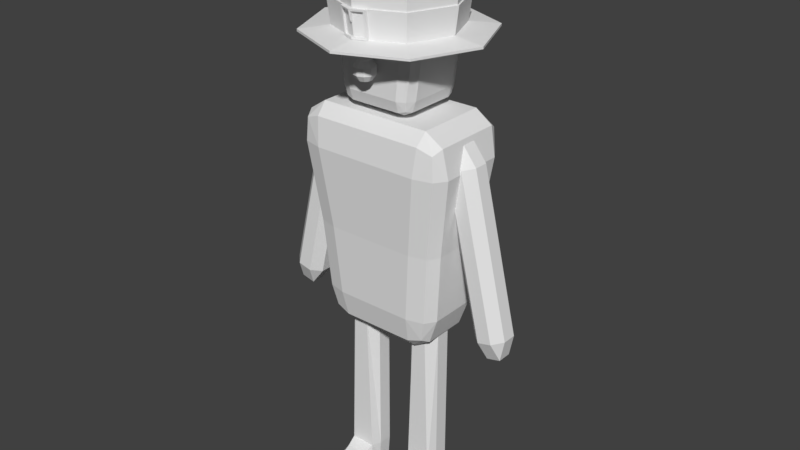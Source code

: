 # Source: Kobold.blend  (saved by Blender 2.79.0; exported with 4.5.12 LTS)
import bpy
from mathutils import Matrix  # noqa: F401  (used for matrix-valued properties, if any)

bpy.ops.wm.read_factory_settings(use_empty=True)
scene = bpy.context.scene
scene.name = 'Scene'

# ---- collections
col_collection_1 = bpy.data.collections.new('Collection 1'); scene.collection.children.link(col_collection_1)

# ---- materials (node trees are filled in below, after node groups)
mat_arms_material = bpy.data.materials.new('Arms_Material')
mat_arms_material.alpha_threshold = 0.0
mat_arms_material.use_transparent_shadow = False
mat_arms_material.roughness = 0.5
mat_body_material = bpy.data.materials.new('Body_Material')
mat_body_material.alpha_threshold = 0.0
mat_body_material.use_transparent_shadow = False
mat_body_material.roughness = 0.5
mat_hat_material = bpy.data.materials.new('Hat_Material')
mat_hat_material.alpha_threshold = 0.0
mat_hat_material.use_transparent_shadow = False
mat_hat_material.roughness = 0.5
mat_head_material = bpy.data.materials.new('Head_Material')
mat_head_material.alpha_threshold = 0.0
mat_head_material.use_transparent_shadow = False
mat_head_material.roughness = 0.5
mat_legs_material = bpy.data.materials.new('Legs_Material')
mat_legs_material.alpha_threshold = 0.0
mat_legs_material.use_transparent_shadow = False
mat_legs_material.roughness = 0.5

# ---- material node trees

# ---- world
world_world = bpy.data.worlds.new('World'); scene.world = world_world
world_world.color = (0.05088, 0.05088, 0.05088)
world_world.use_sun_shadow = False
world_world.sun_shadow_jitter_overblur = 0.0
world_world.cycles.sampling_method = 'MANUAL'

# ---- meshes
me_cube_007 = bpy.data.meshes.new('Cube.007')
me_cube_007.from_pydata([(-1.308, -0.07621, 0.1743), (-1.259, -0.1742, 0.2697), (-1.355, -0.07621, 0.2801), (-0.8591, -0.1742, 1.052), (-0.8103, -0.07621, 1.147), (-0.9545, -0.07621, 1.062), (-1.308, 0.07621, 0.1743), (-1.355, 0.07621, 0.2801), (-1.259, 0.1742, 0.2697), (-0.8103, 0.07621, 1.147), (-0.8591, 0.1742, 1.052), (-0.9545, 0.07621, 1.062), (-1.16, -0.07621, 0.1581), (-1.016, -0.07621, 0.243), (-1.111, -0.1742, 0.2534), (-0.662, -0.07621, 1.131), (-0.7108, -0.1742, 1.036), (-0.6154, -0.07621, 1.025), (-1.16, 0.07621, 0.1581), (-1.111, 0.1742, 0.2534), (-1.016, 0.07621, 0.243), (-0.662, 0.07621, 1.131), (-0.6154, 0.07621, 1.025), (-0.7108, 0.1742, 1.036), (-1.059, -0.1742, 0.6608), (-1.155, -0.07621, 0.6713), (-1.059, 0.1742, 0.6608), (-1.155, 0.07621, 0.6713), (-0.8156, 0.07621, 0.6341), (-0.9109, 0.1742, 0.6446), (-0.9109, -0.1742, 0.6446), (-0.8156, -0.07621, 0.6341), (-1.025, -0.1742, 0.7273), (-1.121, 0.07621, 0.7377), (-0.8769, 0.1742, 0.711), (-0.7816, -0.07621, 0.7006), (-1.121, -0.07621, 0.7377), (-1.025, 0.1742, 0.7273), (-0.7816, 0.07621, 0.7006), (-0.8769, -0.1742, 0.711), (-1.189, -0.07621, 0.6039), (-1.094, 0.1742, 0.5934), (-0.85, 0.07621, 0.5667), (-0.9454, -0.1742, 0.5772), (-1.094, -0.1742, 0.5934), (-1.189, 0.07621, 0.6039), (-0.9454, 0.1742, 0.5772), (-0.85, -0.07621, 0.5667), (1.308, -0.07621, 0.1743), (1.259, -0.1742, 0.2697), (1.355, -0.07621, 0.2801), (0.8591, -0.1742, 1.052), (0.8103, -0.07621, 1.147), (0.9545, -0.07621, 1.062), (1.308, 0.07621, 0.1743), (1.355, 0.07621, 0.2801), (1.259, 0.1742, 0.2697), (0.8103, 0.07621, 1.147), (0.8591, 0.1742, 1.052), (0.9545, 0.07621, 1.062), (1.16, -0.07621, 0.1581), (1.016, -0.07621, 0.243), (1.111, -0.1742, 0.2534), (0.662, -0.07621, 1.131), (0.7108, -0.1742, 1.036), (0.6154, -0.07621, 1.025), (1.16, 0.07621, 0.1581), (1.111, 0.1742, 0.2534), (1.016, 0.07621, 0.243), (0.662, 0.07621, 1.131), (0.6154, 0.07621, 1.025), (0.7108, 0.1742, 1.036), (1.059, -0.1742, 0.6608), (1.155, -0.07621, 0.6713), (1.059, 0.1742, 0.6608), (1.155, 0.07621, 0.6713), (0.8156, 0.07621, 0.6341), (0.9109, 0.1742, 0.6446), (0.9109, -0.1742, 0.6446), (0.8156, -0.07621, 0.6341), (1.025, -0.1742, 0.7273), (1.121, 0.07621, 0.7377), (0.8769, 0.1742, 0.711), (0.7816, -0.07621, 0.7006), (1.121, -0.07621, 0.7377), (1.025, 0.1742, 0.7273), (0.7816, 0.07621, 0.7006), (0.8769, -0.1742, 0.711), (1.189, -0.07621, 0.6039), (1.094, 0.1742, 0.5934), (0.85, 0.07621, 0.5667), (0.9454, -0.1742, 0.5772), (1.094, -0.1742, 0.5934), (1.189, 0.07621, 0.6039), (0.9454, 0.1742, 0.5772), (0.85, -0.07621, 0.5667)], [], [(39, 16, 3, 32), (38, 22, 17, 35), (21, 9, 4, 15), (36, 5, 11, 33), (37, 10, 23, 34), (0, 1, 2), (3, 4, 5), (6, 7, 8), (9, 10, 11), (12, 13, 14), (15, 16, 17), (18, 19, 20), (21, 22, 23), (6, 0, 2, 7), (32, 3, 5, 36), (4, 9, 11, 5), (41, 8, 7, 45), (18, 6, 8, 19), (9, 21, 23, 10), (42, 20, 19, 46), (12, 18, 20, 13), (21, 15, 17, 22), (43, 14, 13, 47), (0, 12, 14, 1), (15, 4, 3, 16), (6, 18, 12, 0), (39, 30, 31, 35), (38, 28, 29, 34), (37, 26, 27, 33), (44, 24, 25, 40), (41, 26, 29, 46), (40, 25, 27, 45), (42, 28, 31, 47), (43, 30, 24, 44), (10, 37, 33, 11), (22, 38, 34, 23), (16, 39, 35, 17), (24, 32, 36, 25), (26, 37, 34, 29), (25, 36, 33, 27), (28, 38, 35, 31), (30, 39, 32, 24), (14, 43, 44, 1), (20, 42, 47, 13), (2, 40, 45, 7), (8, 41, 46, 19), (1, 44, 40, 2), (30, 43, 47, 31), (28, 42, 46, 29), (26, 41, 45, 27), (87, 80, 51, 64), (86, 83, 65, 70), (69, 63, 52, 57), (84, 81, 59, 53), (85, 82, 71, 58), (48, 50, 49), (51, 53, 52), (54, 56, 55), (57, 59, 58), (60, 62, 61), (63, 65, 64), (66, 68, 67), (69, 71, 70), (54, 55, 50, 48), (80, 84, 53, 51), (52, 53, 59, 57), (89, 93, 55, 56), (66, 67, 56, 54), (57, 58, 71, 69), (90, 94, 67, 68), (60, 61, 68, 66), (69, 70, 65, 63), (91, 95, 61, 62), (48, 49, 62, 60), (63, 64, 51, 52), (54, 48, 60, 66), (87, 83, 79, 78), (86, 82, 77, 76), (85, 81, 75, 74), (92, 88, 73, 72), (89, 94, 77, 74), (88, 93, 75, 73), (90, 95, 79, 76), (91, 92, 72, 78), (58, 59, 81, 85), (70, 71, 82, 86), (64, 65, 83, 87), (72, 73, 84, 80), (74, 77, 82, 85), (73, 75, 81, 84), (76, 79, 83, 86), (78, 72, 80, 87), (62, 49, 92, 91), (68, 61, 95, 90), (50, 55, 93, 88), (56, 67, 94, 89), (49, 50, 88, 92), (78, 79, 95, 91), (76, 77, 94, 90), (74, 75, 93, 89)])
_uv = me_cube_007.uv_layers.new(name='UVMap')
_uv.uv.foreach_set('vector', [0.7856, 0.3438, 0.7856, 0.07806, 0.8571, 0.1168, 0.8571, 0.3825, 0.5859, 0.2649, 0.5859, 0.0, 0.664, 0.0, 0.664, 0.2649, 0.4121, 0.8175, 0.4722, 0.8175, 0.4722, 0.9286, 0.4121, 0.9286, 0.4854, 0.3733, 0.4854, 0.6382, 0.4073, 0.6382, 0.4073, 0.3733, 0.7142, 0.3825, 0.7142, 0.1168, 0.7856, 0.07806, 0.7856, 0.3438, 0.5324, 0.8175, 0.5487, 0.7461, 0.5873, 0.8175, 0.5356, 0.6683, 0.4854, 0.7461, 0.4854, 0.6382, 0.5324, 0.9286, 0.5873, 0.9286, 0.5487, 1.0, 0.4073, 0.7461, 0.3571, 0.6683, 0.4073, 0.6382, 0.664, 0.7461, 0.664, 0.6382, 0.7142, 0.6683, 0.4121, 0.9286, 0.3958, 1.0, 0.3571, 0.9286, 0.5859, 0.7461, 0.5356, 0.6683, 0.5859, 0.6382, 0.4121, 0.8175, 0.3571, 0.8175, 0.3958, 0.7461, 0.5324, 0.9286, 0.5324, 0.8175, 0.5873, 0.8175, 0.5873, 0.9286, 0.5356, 0.4034, 0.5356, 0.6683, 0.4854, 0.6382, 0.4854, 0.3733, 0.4854, 0.7461, 0.4073, 0.7461, 0.4073, 0.6382, 0.4854, 0.6382, 0.3571, 0.2942, 0.3571, 0.03012, 0.4073, 0.0, 0.4073, 0.2641, 0.7856, 0.7964, 0.7142, 0.8351, 0.7142, 0.7571, 0.7856, 0.7184, 0.7142, 0.03869, 0.7856, 0.0, 0.7856, 0.07806, 0.7142, 0.1168, 0.5859, 0.3741, 0.5859, 0.6382, 0.5356, 0.6683, 0.5356, 0.4042, 0.664, 0.7461, 0.5859, 0.7461, 0.5859, 0.6382, 0.664, 0.6382, 0.4121, 0.8175, 0.4121, 0.9286, 0.3571, 0.9286, 0.3571, 0.8175, 0.7142, 0.4042, 0.7142, 0.6683, 0.664, 0.6382, 0.664, 0.3741, 0.8571, 0.8351, 0.7856, 0.7964, 0.7856, 0.7184, 0.8571, 0.7571, 0.7856, 0.0, 0.8571, 0.03869, 0.8571, 0.1168, 0.7856, 0.07806, 0.5324, 0.9286, 0.4722, 0.9286, 0.4722, 0.8175, 0.5324, 0.8175, 0.7142, 0.295, 0.7142, 0.3492, 0.664, 0.3191, 0.664, 0.2649, 0.5859, 0.2649, 0.5859, 0.3191, 0.5356, 0.3492, 0.5356, 0.295, 0.3571, 0.4034, 0.3571, 0.3492, 0.4073, 0.3191, 0.4073, 0.3733, 0.5356, 0.2942, 0.5356, 0.3492, 0.4854, 0.3191, 0.4854, 0.2641, 0.7142, 0.4921, 0.7142, 0.4369, 0.7856, 0.3982, 0.7856, 0.4534, 0.4854, 0.2641, 0.4854, 0.3191, 0.4073, 0.3191, 0.4073, 0.2641, 0.5859, 0.3741, 0.5859, 0.3191, 0.664, 0.3191, 0.664, 0.3741, 0.7856, 0.4534, 0.7856, 0.3982, 0.8571, 0.4369, 0.8571, 0.4921, 0.3571, 0.6683, 0.3571, 0.4034, 0.4073, 0.3733, 0.4073, 0.6382, 0.5859, 0.0, 0.5859, 0.2649, 0.5356, 0.295, 0.5356, 0.03012, 0.7142, 0.03012, 0.7142, 0.295, 0.664, 0.2649, 0.664, 0.0, 0.5356, 0.3492, 0.5356, 0.4034, 0.4854, 0.3733, 0.4854, 0.3191, 0.7142, 0.4369, 0.7142, 0.3825, 0.7856, 0.3438, 0.7856, 0.3982, 0.4854, 0.3191, 0.4854, 0.3733, 0.4073, 0.3733, 0.4073, 0.3191, 0.5859, 0.3191, 0.5859, 0.2649, 0.664, 0.2649, 0.664, 0.3191, 0.7856, 0.3982, 0.7856, 0.3438, 0.8571, 0.3825, 0.8571, 0.4369, 0.7856, 0.7184, 0.7856, 0.4534, 0.8571, 0.4921, 0.8571, 0.7571, 0.5859, 0.6382, 0.5859, 0.3741, 0.664, 0.3741, 0.664, 0.6382, 0.4854, 0.0, 0.4854, 0.2641, 0.4073, 0.2641, 0.4073, 0.0, 0.7142, 0.7571, 0.7142, 0.4921, 0.7856, 0.4534, 0.7856, 0.7184, 0.5356, 0.03012, 0.5356, 0.2942, 0.4854, 0.2641, 0.4854, 0.0, 0.7142, 0.3492, 0.7142, 0.4042, 0.664, 0.3741, 0.664, 0.3191, 0.5859, 0.3191, 0.5859, 0.3741, 0.5356, 0.4042, 0.5356, 0.3492, 0.3571, 0.3492, 0.3571, 0.2942, 0.4073, 0.2641, 0.4073, 0.3191, 0.9285, 0.4913, 1.0, 0.4526, 1.0, 0.7184, 0.9285, 0.7571, 0.2288, 0.5425, 0.3069, 0.5425, 0.3069, 0.7945, 0.2288, 0.7945, 0.1283, 0.7945, 0.05022, 0.7945, 0.05022, 0.7255, 0.1283, 0.7255, 0.05022, 0.3551, 0.1283, 0.3551, 0.1283, 0.6071, 0.05022, 0.6071, 0.8571, 0.4526, 0.9285, 0.4913, 0.9285, 0.7571, 0.8571, 0.7184, 0.5873, 0.9286, 0.646, 0.9286, 0.6157, 1.0, 6.872e-08, 0.6515, 0.05022, 0.6071, 0.05022, 0.7255, 0.5873, 0.8175, 0.6157, 0.7461, 0.646, 0.8175, 0.1283, 0.7255, 0.1283, 0.6071, 0.1785, 0.6515, 0.3069, 0.06897, 0.3571, 0.143, 0.3069, 0.1873, 0.7047, 0.8175, 0.646, 0.8175, 0.6763, 0.7461, 0.2288, 0.06897, 0.2288, 0.1873, 0.1785, 0.143, 0.7047, 0.9286, 0.6763, 1.0, 0.646, 0.9286, 0.5873, 0.8175, 0.646, 0.8175, 0.646, 0.9286, 0.5873, 0.9286, 3.818e-08, 0.3995, 0.05022, 0.3551, 0.05022, 0.6071, 6.872e-08, 0.6515, 0.05022, 0.7255, 0.05022, 0.6071, 0.1283, 0.6071, 0.1283, 0.7255, 0.1785, 0.2956, 0.1283, 0.2513, 0.1283, 0.0, 0.1785, 0.04435, 0.9285, 0.03869, 0.9285, 0.1168, 0.8571, 0.07806, 0.8571, 0.0, 0.8571, 0.7964, 0.8571, 0.7184, 0.9285, 0.7571, 0.9285, 0.8351, 0.2288, 0.4386, 0.1785, 0.3942, 0.1785, 0.143, 0.2288, 0.1873, 0.3069, 0.06897, 0.3069, 0.1873, 0.2288, 0.1873, 0.2288, 0.06897, 0.7047, 0.9286, 0.646, 0.9286, 0.646, 0.8175, 0.7047, 0.8175, 0.3571, 0.3942, 0.3069, 0.4386, 0.3069, 0.1873, 0.3571, 0.143, 1.0, 0.0, 1.0, 0.07806, 0.9285, 0.1168, 0.9285, 0.03869, 0.9285, 0.8351, 0.9285, 0.7571, 1.0, 0.7184, 1.0, 0.7964, 0.2288, 0.0, 0.3069, 0.0, 0.3069, 0.06897, 0.2288, 0.06897, 0.3571, 0.4981, 0.3069, 0.5425, 0.3069, 0.4909, 0.3571, 0.4466, 0.2288, 0.5425, 0.1785, 0.4981, 0.1785, 0.4466, 0.2288, 0.4909, 0.1785, 0.3995, 0.1283, 0.3551, 0.1283, 0.3036, 0.1785, 0.3479, 2.291e-08, 0.2956, 0.05022, 0.2513, 0.05022, 0.3036, 3.818e-08, 0.3479, 0.8571, 0.3431, 0.9285, 0.3817, 0.9285, 0.4369, 0.8571, 0.3982, 0.05022, 0.2513, 0.1283, 0.2513, 0.1283, 0.3036, 0.05022, 0.3036, 0.2288, 0.4386, 0.3069, 0.4386, 0.3069, 0.4909, 0.2288, 0.4909, 0.9285, 0.3817, 1.0, 0.3431, 1.0, 0.3982, 0.9285, 0.4369, 0.1785, 0.6515, 0.1283, 0.6071, 0.1283, 0.3551, 0.1785, 0.3995, 0.2288, 0.7945, 0.1785, 0.7501, 0.1785, 0.4981, 0.2288, 0.5425, 0.3571, 0.7501, 0.3069, 0.7945, 0.3069, 0.5425, 0.3571, 0.4981, 3.818e-08, 0.3479, 0.05022, 0.3036, 0.05022, 0.3551, 3.818e-08, 0.3995, 0.8571, 0.3982, 0.9285, 0.4369, 0.9285, 0.4913, 0.8571, 0.4526, 0.05022, 0.3036, 0.1283, 0.3036, 0.1283, 0.3551, 0.05022, 0.3551, 0.2288, 0.4909, 0.3069, 0.4909, 0.3069, 0.5425, 0.2288, 0.5425, 0.9285, 0.4369, 1.0, 0.3982, 1.0, 0.4526, 0.9285, 0.4913, 0.9285, 0.1168, 1.0, 0.07806, 1.0, 0.3431, 0.9285, 0.3817, 0.2288, 0.1873, 0.3069, 0.1873, 0.3069, 0.4386, 0.2288, 0.4386, 0.05022, 0.0, 0.1283, 0.0, 0.1283, 0.2513, 0.05022, 0.2513, 0.8571, 0.07806, 0.9285, 0.1168, 0.9285, 0.3817, 0.8571, 0.3431, 0.0, 0.04435, 0.05022, 0.0, 0.05022, 0.2513, 2.291e-08, 0.2956, 0.3571, 0.4466, 0.3069, 0.4909, 0.3069, 0.4386, 0.3571, 0.3942, 0.2288, 0.4909, 0.1785, 0.4466, 0.1785, 0.3942, 0.2288, 0.4386, 0.1785, 0.3479, 0.1283, 0.3036, 0.1283, 0.2513, 0.1785, 0.2956])
me_cube_007.materials.append(mat_arms_material)
me_cube_007.use_remesh_preserve_volume = False
me_cube_007.use_remesh_preserve_attributes = False
me_cube_007.use_mirror_vertex_groups = False
me_cube_007.update()
me_cube_006 = bpy.data.meshes.new('Cube.006')
me_cube_006.from_pydata([(-0.3742, -0.4245, 1.354), (-0.4029, -0.7549, 1.645), (-0.6577, -0.4593, 1.646), (-0.3822, -0.6433, 1.44), (-0.5328, -0.6091, 1.477), (-0.5827, -0.6679, 1.645), (-0.5624, -0.4342, 1.44), (-0.5557, -0.9573, 2.813), (-0.5904, -0.6828, 3.126), (-0.8294, -0.6405, 2.813), (-0.5798, -0.8939, 3.034), (-0.7331, -0.8469, 2.994), (-0.7734, -0.6699, 3.034), (-0.7488, -0.864, 2.813), (-0.3742, 0.4245, 1.354), (-0.6577, 0.4593, 1.646), (-0.4029, 0.7549, 1.645), (-0.5624, 0.4342, 1.44), (-0.5328, 0.6091, 1.477), (-0.5827, 0.6679, 1.645), (-0.3822, 0.6433, 1.44), (-0.5904, 0.6828, 3.126), (-0.5557, 0.9573, 2.813), (-0.8294, 0.6405, 2.813), (-0.5798, 0.8939, 3.034), (-0.7331, 0.8469, 2.994), (-0.7488, 0.864, 2.813), (-0.7734, 0.6699, 3.034), (0.3744, -0.4245, 1.354), (0.658, -0.4593, 1.646), (0.4031, -0.7549, 1.645), (0.5626, -0.4342, 1.44), (0.533, -0.6091, 1.477), (0.5829, -0.6679, 1.645), (0.3825, -0.6433, 1.44), (0.5906, -0.6828, 3.126), (0.5559, -0.9573, 2.813), (0.8296, -0.6405, 2.813), (0.58, -0.8939, 3.034), (0.7333, -0.8469, 2.994), (0.749, -0.864, 2.813), (0.7736, -0.6699, 3.034), (0.3744, 0.4245, 1.354), (0.4031, 0.7549, 1.645), (0.658, 0.4593, 1.646), (0.3825, 0.6433, 1.44), (0.533, 0.6091, 1.477), (0.5829, 0.6679, 1.645), (0.5626, 0.4342, 1.44), (0.5906, 0.6828, 3.126), (0.8296, 0.6405, 2.813), (0.5559, 0.9573, 2.813), (0.7736, 0.6699, 3.034), (0.7333, 0.8469, 2.994), (0.749, 0.864, 2.813), (0.58, 0.8939, 3.034), (-0.1536, -0.1581, 3.126), (-0.1536, 0.1581, 3.126), (0.1622, -0.1581, 3.126), (0.1622, 0.1581, 3.126), (-0.3742, 2.777e-08, 1.354), (-0.5624, 2.777e-08, 1.44), (-0.6577, 3.976e-11, 1.646), (-0.5904, -1.405e-09, 3.126), (-0.7734, -1.405e-09, 3.034), (-0.8294, -1.405e-09, 2.813), (0.3744, -2.77e-08, 1.354), (0.5626, -2.77e-08, 1.44), (0.658, 3.976e-11, 1.646), (0.5906, -1.405e-09, 3.126), (0.7736, -1.405e-09, 3.034), (0.8296, -1.405e-09, 2.813), (-0.2155, -1.405e-09, 3.126), (0.2268, -1.405e-09, 3.126), (0.0001021, 0.4245, 1.354), (0.0001021, 0.6433, 1.44), (0.0001021, 0.7549, 1.645), (0.0001021, 0.6828, 3.126), (0.0001021, 0.8939, 3.034), (0.0001021, 0.9573, 2.813), (0.0001021, -0.4245, 1.354), (0.0001021, -0.6433, 1.44), (0.0001021, -0.7549, 1.645), (0.0001021, -0.6828, 3.126), (0.0001021, -0.8939, 3.034), (0.0001021, -0.9573, 2.813), (0.0001021, 0.2841, 3.126), (0.0001021, -0.2841, 3.126), (0.0001021, 3.976e-11, 1.354), (-0.1536, -0.1581, 3.176), (-0.1536, 0.1581, 3.176), (0.1622, -0.1581, 3.176), (0.1622, 0.1581, 3.176), (-0.2155, -1.405e-09, 3.176), (0.2268, -1.405e-09, 3.176), (0.0001021, 0.2841, 3.176), (0.0001021, -0.2841, 3.176), (0.003585, -1.405e-09, 3.176), (-0.46, -0.8229, 2.189), (-0.6398, -0.736, 2.189), (-0.7148, -0.5277, 2.189), (-0.46, 0.8229, 2.189), (-0.6398, 0.736, 2.189), (-0.7148, 0.5277, 2.189), (0.715, 0.5277, 2.189), (0.64, 0.736, 2.189), (0.4602, 0.8229, 2.189), (0.4602, -0.8229, 2.189), (0.64, -0.736, 2.189), (0.715, -0.5277, 2.189), (-0.7148, -6.139e-10, 2.189), (0.715, -6.139e-10, 2.189), (0.0001021, 0.8229, 2.189), (0.0001021, -0.8229, 2.189)], [], [(113, 85, 7, 98), (111, 71, 37, 109), (63, 8, 56, 72), (110, 65, 23, 103), (112, 79, 51, 106), (0, 3, 4, 6), (1, 5, 4, 3), (2, 6, 4, 5), (7, 10, 11, 13), (8, 12, 11, 10), (9, 13, 11, 12), (14, 17, 18, 20), (15, 19, 18, 17), (16, 20, 18, 19), (21, 24, 25, 27), (22, 26, 25, 24), (23, 27, 25, 26), (28, 31, 32, 34), (29, 33, 32, 31), (30, 34, 32, 33), (35, 38, 39, 41), (36, 40, 39, 38), (37, 41, 39, 40), (42, 45, 46, 48), (43, 47, 46, 45), (44, 48, 46, 47), (49, 52, 53, 55), (50, 54, 53, 52), (51, 55, 53, 54), (60, 0, 6, 61), (61, 6, 2, 62), (98, 7, 13, 99), (99, 13, 9, 100), (63, 21, 27, 64), (64, 27, 23, 65), (101, 16, 19, 102), (102, 19, 15, 103), (74, 14, 20, 75), (75, 20, 16, 76), (77, 49, 55, 78), (78, 55, 51, 79), (104, 44, 47, 105), (105, 47, 43, 106), (66, 42, 48, 67), (67, 48, 44, 68), (69, 35, 41, 70), (70, 41, 37, 71), (107, 30, 33, 108), (108, 33, 29, 109), (80, 28, 34, 81), (81, 34, 30, 82), (83, 8, 10, 84), (84, 10, 7, 85), (88, 66, 28, 80), (77, 21, 57, 86), (69, 49, 59, 73), (83, 35, 58, 87), (35, 69, 73, 58), (74, 42, 66, 88), (52, 70, 71, 50), (49, 69, 70, 52), (31, 67, 68, 29), (28, 66, 67, 31), (12, 64, 65, 9), (8, 63, 64, 12), (17, 61, 62, 15), (14, 60, 61, 17), (100, 9, 65, 110), (21, 63, 72, 57), (104, 50, 71, 111), (14, 74, 88, 60), (8, 83, 87, 56), (49, 77, 86, 59), (60, 88, 80, 0), (38, 84, 85, 36), (35, 83, 84, 38), (3, 81, 82, 1), (0, 80, 81, 3), (24, 78, 79, 22), (21, 77, 78, 24), (45, 75, 76, 43), (42, 74, 75, 45), (101, 22, 79, 112), (107, 36, 85, 113), (57, 72, 93, 90), (72, 56, 89, 93), (86, 57, 90, 95), (56, 87, 96, 89), (59, 86, 95, 92), (73, 59, 92, 94), (87, 58, 91, 96), (58, 73, 94, 91), (91, 94, 97), (90, 93, 97), (96, 91, 97), (94, 92, 97), (89, 96, 97), (92, 95, 97), (95, 90, 97), (93, 89, 97), (30, 107, 113, 82), (16, 101, 112, 76), (44, 104, 111, 68), (2, 100, 110, 62), (40, 108, 109, 37), (36, 107, 108, 40), (54, 105, 106, 51), (50, 104, 105, 54), (26, 102, 103, 23), (22, 101, 102, 26), (5, 99, 100, 2), (1, 98, 99, 5), (76, 112, 106, 43), (62, 110, 103, 15), (68, 111, 109, 29), (82, 113, 98, 1)])
_uv = me_cube_006.uv_layers.new(name='UVMap')
_uv.uv.foreach_set('vector', [0.7507, 0.3978, 0.7521, 0.5842, 0.6208, 0.5852, 0.642, 0.3986, 0.1418, 0.1823, 0.04809, 0.1823, 0.04809, 0.06499, 0.1418, 0.08566, 0.2817, 0.1878, 0.2817, 0.06272, 0.3464, 0.1588, 0.3372, 0.1878, 0.1277, 0.4989, 0.22, 0.4989, 0.22, 0.6163, 0.1277, 0.5956, 0.3804, 0.5163, 0.3804, 0.3995, 0.4626, 0.3995, 0.4484, 0.5163, 0.413, 0.8964, 0.4118, 0.9365, 0.3895, 0.9302, 0.3851, 0.8982, 0.6428, 0.2359, 0.6001, 0.2318, 0.612, 0.1801, 0.6478, 0.1708, 0.04717, 0.4148, 0.01666, 0.4194, 0.02222, 0.3873, 0.04712, 0.3766, 0.6065, 0.5849, 0.6008, 0.646, 0.5643, 0.632, 0.5606, 0.5803, 0.2817, 0.06272, 0.2546, 0.06508, 0.2606, 0.03265, 0.2833, 0.02404, 0.22, 0.3816, 0.22, 0.3406, 0.2467, 0.3438, 0.2527, 0.3762, 0.413, 0.7408, 0.3851, 0.7391, 0.3895, 0.707, 0.4118, 0.7008, 0.04717, 0.5831, 0.04712, 0.6213, 0.02222, 0.6105, 0.01666, 0.5785, 0.3207, 0.6166, 0.3238, 0.6572, 0.3015, 0.6514, 0.2941, 0.6192, 0.2817, 0.3129, 0.2833, 0.3516, 0.2606, 0.343, 0.2546, 0.3105, 0.2981, 0.3995, 0.2696, 0.4023, 0.2719, 0.3702, 0.2946, 0.3614, 0.22, 0.6163, 0.2527, 0.6216, 0.2467, 0.6541, 0.22, 0.6572, 0.5237, 0.8964, 0.5516, 0.8982, 0.5472, 0.9302, 0.5249, 0.9365, 0.2227, 0.09819, 0.2241, 0.05998, 0.2497, 0.07075, 0.2546, 0.1028, 0.8611, 0.2349, 0.8562, 0.1703, 0.8917, 0.1796, 0.9035, 0.2308, 0.4565, 0.06272, 0.4549, 0.02404, 0.4776, 0.03265, 0.4835, 0.06508, 0.8971, 0.5809, 0.9426, 0.5764, 0.9389, 0.6276, 0.9028, 0.6416, 0.04809, 0.06499, 0.01666, 0.05961, 0.02336, 0.02718, 0.04957, 0.02404, 0.5237, 0.7408, 0.5249, 0.7008, 0.5472, 0.707, 0.5516, 0.7391, 0.44, 0.6166, 0.4666, 0.6192, 0.4592, 0.6514, 0.4369, 0.6572, 0.2227, 0.2665, 0.2546, 0.2619, 0.2497, 0.2939, 0.2241, 0.3047, 0.4565, 0.3129, 0.4835, 0.3105, 0.4776, 0.343, 0.4549, 0.3516, 0.04809, 0.2997, 0.04957, 0.3406, 0.02336, 0.3375, 0.01666, 0.3051, 0.4626, 0.3995, 0.4662, 0.3614, 0.4889, 0.3702, 0.4912, 0.4023, 0.413, 0.8186, 0.413, 0.8964, 0.3851, 0.8982, 0.3851, 0.8186, 0.01666, 0.4989, 0.01666, 0.4194, 0.04717, 0.4148, 0.04717, 0.4989, 0.6293, 0.3972, 0.6065, 0.5849, 0.5606, 0.5803, 0.5865, 0.393, 0.1276, 0.3641, 0.22, 0.3406, 0.22, 0.3816, 0.1277, 0.4022, 0.2817, 0.1878, 0.2817, 0.3129, 0.2546, 0.3105, 0.2546, 0.1878, 0.2527, 0.4989, 0.2527, 0.6216, 0.22, 0.6163, 0.22, 0.4989, 0.3123, 0.5163, 0.3207, 0.6166, 0.2941, 0.6192, 0.2857, 0.5189, 0.1276, 0.6338, 0.04712, 0.6213, 0.04717, 0.5831, 0.1277, 0.5956, 0.4683, 0.7408, 0.413, 0.7408, 0.4118, 0.7008, 0.4683, 0.7008, 0.3804, 0.6572, 0.3238, 0.6572, 0.3207, 0.6166, 0.3804, 0.6166, 0.3691, 0.3129, 0.4565, 0.3129, 0.4549, 0.3516, 0.3691, 0.3516, 0.3804, 0.3614, 0.4662, 0.3614, 0.4626, 0.3995, 0.3804, 0.3995, 0.1418, 0.279, 0.2227, 0.2665, 0.2241, 0.3047, 0.1432, 0.3172, 0.4751, 0.5189, 0.4666, 0.6192, 0.44, 0.6166, 0.4484, 0.5163, 0.5237, 0.8186, 0.5237, 0.7408, 0.5516, 0.7391, 0.5516, 0.8186, 0.2546, 0.1823, 0.2546, 0.2619, 0.2227, 0.2665, 0.2227, 0.1823, 0.4565, 0.1878, 0.4565, 0.06272, 0.4835, 0.06508, 0.4835, 0.1878, 0.01666, 0.1823, 0.01666, 0.05961, 0.04809, 0.06499, 0.04809, 0.1823, 0.8745, 0.3949, 0.8611, 0.2349, 0.9035, 0.2308, 0.9169, 0.3907, 0.1432, 0.0475, 0.2241, 0.05998, 0.2227, 0.09819, 0.1418, 0.08566, 0.7505, 0.1121, 0.8363, 0.1121, 0.8381, 0.1553, 0.7505, 0.1553, 0.749, 0.1728, 0.8393, 0.1721, 0.8447, 0.2368, 0.7495, 0.2375, 0.7533, 0.7023, 0.6187, 0.7023, 0.6211, 0.6611, 0.7533, 0.6611, 0.7525, 0.6449, 0.6156, 0.646, 0.6208, 0.5852, 0.7521, 0.5842, 0.4683, 0.8186, 0.5237, 0.8186, 0.5237, 0.8964, 0.4683, 0.8964, 0.3691, 0.3129, 0.2817, 0.3129, 0.3464, 0.2168, 0.3691, 0.2399, 0.4565, 0.1878, 0.4565, 0.3129, 0.3931, 0.2168, 0.4026, 0.1878, 0.7487, 0.7156, 0.8769, 0.7156, 0.7839, 0.7645, 0.7487, 0.7527, 0.4565, 0.06272, 0.4565, 0.1878, 0.4026, 0.1878, 0.3931, 0.1588, 0.4683, 0.7408, 0.5237, 0.7408, 0.5237, 0.8186, 0.4683, 0.8186, 0.01666, 0.3051, 0.01666, 0.1823, 0.04809, 0.1823, 0.04809, 0.2997, 0.4565, 0.3129, 0.4565, 0.1878, 0.4835, 0.1878, 0.4835, 0.3105, 0.2546, 0.1028, 0.2546, 0.1823, 0.2227, 0.1823, 0.2227, 0.09819, 0.5237, 0.8964, 0.5237, 0.8186, 0.5516, 0.8186, 0.5516, 0.8982, 0.2527, 0.3762, 0.2527, 0.4989, 0.22, 0.4989, 0.22, 0.3816, 0.2817, 0.06272, 0.2817, 0.1878, 0.2546, 0.1878, 0.2546, 0.06508, 0.01666, 0.5785, 0.01666, 0.4989, 0.04717, 0.4989, 0.04717, 0.5831, 0.413, 0.7408, 0.413, 0.8186, 0.3851, 0.8186, 0.3851, 0.7391, 0.1277, 0.4022, 0.22, 0.3816, 0.22, 0.4989, 0.1277, 0.4989, 0.2817, 0.3129, 0.2817, 0.1878, 0.3372, 0.1878, 0.3464, 0.2168, 0.1418, 0.279, 0.04809, 0.2997, 0.04809, 0.1823, 0.1418, 0.1823, 0.413, 0.7408, 0.4683, 0.7408, 0.4683, 0.8186, 0.413, 0.8186, 0.6204, 0.7156, 0.7487, 0.7156, 0.7487, 0.7527, 0.7153, 0.7645, 0.4565, 0.3129, 0.3691, 0.3129, 0.3691, 0.2399, 0.3931, 0.2168, 0.413, 0.8186, 0.4683, 0.8186, 0.4683, 0.8964, 0.413, 0.8964, 0.8895, 0.6439, 0.7525, 0.6449, 0.7521, 0.5842, 0.8834, 0.5832, 0.8879, 0.7023, 0.7533, 0.7023, 0.7533, 0.6611, 0.8855, 0.6611, 0.6587, 0.1735, 0.749, 0.1728, 0.7495, 0.2375, 0.6543, 0.2383, 0.6646, 0.1121, 0.7505, 0.1121, 0.7505, 0.1553, 0.6628, 0.1553, 0.2946, 0.3614, 0.3804, 0.3614, 0.3804, 0.3995, 0.2981, 0.3995, 0.2817, 0.3129, 0.3691, 0.3129, 0.3691, 0.3516, 0.2833, 0.3516, 0.4369, 0.6572, 0.3804, 0.6572, 0.3804, 0.6166, 0.44, 0.6166, 0.5237, 0.7408, 0.4683, 0.7408, 0.4683, 0.7008, 0.5249, 0.7008, 0.3123, 0.5163, 0.2981, 0.3995, 0.3804, 0.3995, 0.3804, 0.5163, 0.8594, 0.397, 0.8834, 0.5832, 0.7521, 0.5842, 0.7507, 0.3978, 0.281, 0.6473, 0.2809, 0.6763, 0.2735, 0.6763, 0.2736, 0.6473, 0.388, 0.9575, 0.388, 1.0, 0.3771, 1.0, 0.3771, 0.9575, 0.5524, 0.2879, 0.5493, 0.2598, 0.5566, 0.2598, 0.5597, 0.2879, 0.3493, 0.9999, 0.3538, 0.9585, 0.3646, 0.9585, 0.3601, 0.9999, 0.5493, 0.3176, 0.5524, 0.2879, 0.5597, 0.2879, 0.5566, 0.3176, 0.2723, 0.6763, 0.2735, 0.7053, 0.2662, 0.7053, 0.265, 0.6763, 0.3538, 0.9585, 0.3493, 0.915, 0.3601, 0.915, 0.3646, 0.9585, 0.2735, 0.6473, 0.2723, 0.6763, 0.265, 0.6763, 0.2662, 0.6473, 0.2511, 0.8431, 0.2838, 0.8649, 0.2463, 0.903, 0.2417, 0.9627, 0.2095, 0.9404, 0.2463, 0.903, 0.2066, 0.8445, 0.2511, 0.8431, 0.2463, 0.903, 0.2838, 0.8649, 0.2947, 0.9088, 0.2463, 0.903, 0.1981, 0.8969, 0.2066, 0.8445, 0.2463, 0.903, 0.2947, 0.9088, 0.2848, 0.9627, 0.2463, 0.903, 0.2848, 0.9627, 0.2417, 0.9627, 0.2463, 0.903, 0.2095, 0.9404, 0.1981, 0.8969, 0.2463, 0.903, 0.8447, 0.2368, 0.8594, 0.397, 0.7507, 0.3978, 0.7495, 0.2375, 0.3207, 0.6166, 0.3123, 0.5163, 0.3804, 0.5163, 0.3804, 0.6166, 0.2227, 0.2665, 0.1418, 0.279, 0.1418, 0.1823, 0.2227, 0.1823, 0.04717, 0.4148, 0.1277, 0.4022, 0.1277, 0.4989, 0.04717, 0.4989, 0.04957, 0.02404, 0.1432, 0.0475, 0.1418, 0.08566, 0.04809, 0.06499, 0.8971, 0.5809, 0.8745, 0.3949, 0.9169, 0.3907, 0.9426, 0.5764, 0.4912, 0.4023, 0.4751, 0.5189, 0.4484, 0.5163, 0.4626, 0.3995, 0.04809, 0.2997, 0.1418, 0.279, 0.1432, 0.3172, 0.04957, 0.3406, 0.22, 0.6572, 0.1276, 0.6338, 0.1277, 0.5956, 0.22, 0.6163, 0.2981, 0.3995, 0.3123, 0.5163, 0.2857, 0.5189, 0.2696, 0.4023, 0.04712, 0.3766, 0.1276, 0.3641, 0.1277, 0.4022, 0.04717, 0.4148, 0.6428, 0.2359, 0.6293, 0.3972, 0.5865, 0.393, 0.6001, 0.2318, 0.3804, 0.6166, 0.3804, 0.5163, 0.4484, 0.5163, 0.44, 0.6166, 0.04717, 0.4989, 0.1277, 0.4989, 0.1277, 0.5956, 0.04717, 0.5831, 0.2227, 0.1823, 0.1418, 0.1823, 0.1418, 0.08566, 0.2227, 0.09819, 0.7495, 0.2375, 0.7507, 0.3978, 0.642, 0.3986, 0.6543, 0.2383])
me_cube_006.materials.append(mat_body_material)
me_cube_006.use_remesh_preserve_volume = False
me_cube_006.use_remesh_preserve_attributes = False
me_cube_006.use_mirror_vertex_groups = False
me_cube_006.update()
me_circle = bpy.data.meshes.new('Circle')
me_circle.from_pydata([(6.188e-09, 0.8644, 0.01968), (-0.6112, 0.6112, 0.01968), (-0.8644, -3.709e-08, 0.01968), (-0.6112, -0.6112, 0.01968), (8.176e-08, -0.8644, 0.01968), (0.6112, -0.6112, 0.01968), (0.8644, 1.1e-08, 0.01968), (0.6112, 0.6112, 0.01968), (3.195e-08, 6.946e-10, 0.1153), (0.8644, 1.1e-08, 0.04175), (0.6112, -0.6112, 0.04175), (8.176e-08, -0.8644, 0.04175), (-0.6112, -0.6112, 0.04175), (-0.8644, -3.709e-08, 0.04175), (-0.6112, 0.6112, 0.04175), (6.188e-09, 0.8644, 0.04175), (0.6112, 0.6112, 0.04175), (0.5807, 9.3e-09, 0.07283), (0.4106, -0.4106, 0.07283), (6.989e-08, -0.5807, 0.07283), (-0.4106, -0.4106, 0.07283), (-0.5807, -2.301e-08, 0.07283), (-0.4106, 0.4106, 0.07283), (1.912e-08, 0.5807, 0.07283), (0.4106, 0.4106, 0.07283), (0.6143, 9.797e-09, 0.3305), (0.4344, -0.4344, 0.3305), (7.348e-08, -0.6143, 0.3305), (-0.4344, -0.4344, 0.3305), (-0.6143, -2.438e-08, 0.3305), (-0.4344, 0.4344, 0.3305), (1.978e-08, 0.6143, 0.3305), (0.4344, 0.4344, 0.3305), (0.5982, 9.541e-09, 0.3305), (0.423, -0.423, 0.3305), (7.21e-08, -0.5982, 0.3305), (-0.423, -0.423, 0.3305), (-0.5982, -2.374e-08, 0.3305), (-0.423, 0.423, 0.3305), (1.98e-08, 0.5982, 0.3305), (0.423, 0.423, 0.3305), (0.6404, 1.021e-08, 0.9036), (0.4528, -0.4528, 0.9036), (7.416e-08, -0.6404, 0.9036), (-0.4528, -0.4528, 0.9036), (-0.6404, -2.541e-08, 0.9036), (-0.4528, 0.4528, 0.9036), (1.818e-08, 0.6404, 0.9036), (0.4528, 0.4528, 0.9036), (-0.1834, -0.7884, 0.01968), (-0.1834, -0.7884, 0.04175), (-0.1232, -0.5297, 0.07283), (-0.1303, -0.5603, 0.3305), (-0.1269, -0.5457, 0.3305), (-0.1358, -0.5841, 0.9036), (0.1834, -0.7884, 0.01968), (0.1834, -0.7884, 0.04175), (0.1232, -0.5297, 0.07283), (0.1303, -0.5603, 0.3305), (0.1269, -0.5457, 0.3305), (0.1358, -0.5841, 0.9036), (6.989e-08, -0.6089, 0.07283), (7.348e-08, -0.6424, 0.3305), (-0.1232, -0.5578, 0.07283), (-0.1303, -0.5884, 0.3305), (0.1232, -0.5578, 0.07283), (0.1303, -0.5884, 0.3305), (6.873e-08, -0.6084, 0.09209), (7.178e-08, -0.637, 0.3112), (-0.1048, -0.565, 0.09209), (-0.1108, -0.5911, 0.3112), (0.1048, -0.565, 0.09209), (0.1108, -0.5911, 0.3112), (6.873e-08, -0.5813, 0.09209), (7.178e-08, -0.6099, 0.3112), (-0.1048, -0.5379, 0.09209), (-0.1108, -0.564, 0.3112), (0.1048, -0.5379, 0.09209), (0.1108, -0.564, 0.3112), (0.02076, -0.8558, 0.01968), (0.02076, -0.8558, 0.04175), (0.0692, -0.0692, 0.1045), (0.01395, -0.575, 0.07283), (0.01475, -0.6082, 0.3305), (0.01437, -0.5923, 0.3305), (0.01538, -0.634, 0.9036), (0.01395, -0.6031, 0.07283), (0.01475, -0.6363, 0.3305), (0.01186, -0.6035, 0.09209), (0.01255, -0.6318, 0.3112), (0.01186, -0.5764, 0.09209), (0.01255, -0.6047, 0.3112), (-0.07031, -0.07031, 0.1043), (-0.02109, -0.8557, 0.01968), (-0.02109, -0.8557, 0.04175), (-0.01417, -0.5749, 0.07283), (-0.01499, -0.6081, 0.3305), (-0.0146, -0.5922, 0.3305), (-0.01563, -0.6339, 0.9036), (-0.01417, -0.603, 0.07283), (-0.01499, -0.6362, 0.3305), (-0.01205, -0.6035, 0.09209), (-0.01275, -0.6317, 0.3112), (-0.01205, -0.5763, 0.09209), (-0.01275, -0.6046, 0.3112), (-1.516e-05, -0.6193, 0.2324), (-1.516e-05, -0.5994, 0.2324), (0.009191, -0.6155, 0.2324), (0.009191, -0.5956, 0.2324), (-0.009368, -0.6154, 0.2324), (-0.009368, -0.5955, 0.2324), (-0.0001936, -0.6104, 0.2168), (-0.0001936, -0.5982, 0.2168), (0.003974, -0.608, 0.2168), (0.003974, -0.5958, 0.2168), (-0.004428, -0.608, 0.2168), (-0.004428, -0.5958, 0.2168), (-0.0006951, -0.6072, 0.2136), (-0.0006951, -0.5968, 0.2136), (-0.0006951, -0.6053, 0.2136), (-0.0006951, -0.5948, 0.2136), (-0.0006951, -0.6052, 0.2136), (-0.0006951, -0.5948, 0.2136)], [], [(0, 7, 8), (6, 5, 81, 8), (93, 49, 3, 92), (2, 1, 8), (7, 6, 8), (81, 79, 4, 8), (3, 2, 8, 92), (1, 0, 8), (7, 0, 15, 16), (5, 6, 9, 10), (93, 4, 11, 94), (1, 2, 13, 14), (6, 7, 16, 9), (55, 5, 10, 56), (2, 3, 12, 13), (0, 1, 14, 15), (94, 11, 19, 95), (10, 9, 17, 18), (9, 16, 24, 17), (15, 14, 22, 23), (13, 12, 20, 21), (56, 10, 18, 57), (16, 15, 23, 24), (14, 13, 21, 22), (22, 21, 29, 30), (52, 51, 63, 64), (18, 17, 25, 26), (24, 23, 31, 32), (23, 22, 30, 31), (21, 20, 28, 29), (57, 18, 26, 58), (17, 24, 32, 25), (29, 28, 36, 37), (58, 26, 34, 59), (25, 32, 40, 33), (30, 29, 37, 38), (96, 27, 35, 97), (26, 25, 33, 34), (32, 31, 39, 40), (31, 30, 38, 39), (40, 39, 47, 48), (39, 38, 46, 47), (37, 36, 44, 45), (59, 34, 42, 60), (33, 40, 48, 41), (38, 37, 45, 46), (97, 35, 43, 98), (34, 33, 41, 42), (47, 46, 45, 44, 54, 98, 43, 85, 60, 42, 41, 48), (36, 53, 54, 44), (28, 52, 53, 36), (20, 51, 52, 28), (12, 50, 51, 20), (3, 49, 50, 12), (84, 59, 60, 85), (83, 58, 59, 84), (57, 58, 66, 65), (80, 56, 57, 82), (79, 55, 56, 80), (95, 19, 61, 99), (82, 57, 65, 86), (96, 52, 64, 100), (83, 27, 62, 87), (64, 63, 69, 70), (99, 61, 67, 101), (86, 65, 71, 88), (65, 66, 72, 71), (100, 64, 70, 102), (87, 62, 68, 89), (70, 69, 75, 76), (101, 67, 73, 103), (88, 71, 77, 90), (71, 72, 78, 77), (102, 70, 76, 104), (74, 91, 108, 106), (103, 73, 74, 104), (90, 77, 78, 91), (73, 90, 91, 74), (72, 89, 91, 78), (67, 88, 90, 73), (66, 87, 89, 72), (61, 86, 88, 67), (58, 83, 87, 66), (19, 82, 86, 61), (4, 79, 80, 11), (11, 80, 82, 19), (27, 83, 84, 35), (35, 84, 85, 43), (5, 55, 79, 81), (75, 103, 104, 76), (91, 89, 107, 108), (69, 101, 103, 75), (62, 100, 102, 68), (63, 99, 101, 69), (27, 96, 100, 62), (51, 95, 99, 63), (53, 97, 98, 54), (52, 96, 97, 53), (50, 94, 95, 51), (49, 93, 94, 50), (4, 93, 92, 8), (105, 109, 115, 111), (109, 110, 116, 115), (102, 104, 110, 109), (104, 74, 106, 110), (68, 102, 109, 105), (89, 68, 105, 107), (114, 113, 119, 120), (116, 112, 118, 122), (107, 105, 111, 113), (110, 106, 112, 116), (108, 107, 113, 114), (106, 108, 114, 112), (119, 117, 118, 120), (117, 121, 122, 118), (112, 114, 120, 118), (115, 116, 122, 121), (111, 115, 121, 117), (113, 111, 117, 119)])
_uv = me_circle.uv_layers.new(name='UVMap')
_uv.uv.foreach_set('vector', [0.4912, 0.9268, 0.4912, 0.8681, 0.5577, 0.8975, 0.5302, 0.8265, 0.5854, 0.8265, 0.5609, 0.8895, 0.5577, 0.8975, 0.6245, 0.8701, 0.6245, 0.8857, 0.6245, 0.9269, 0.5654, 0.9009, 0.5854, 0.9684, 0.5302, 0.9684, 0.5577, 0.8975, 0.4912, 0.8681, 0.5302, 0.8265, 0.5577, 0.8975, 0.3107, 0.781, 0.3709, 0.759, 0.3722, 0.7604, 0.3077, 0.7888, 0.6245, 0.9269, 0.5854, 0.9684, 0.5577, 0.8975, 0.5654, 0.9009, 0.5302, 0.9684, 0.4912, 0.9268, 0.5577, 0.8975, 0.4084, 0.9515, 0.4063, 0.8949, 0.4081, 0.8949, 0.4102, 0.9515, 0.2348, 0.8876, 0.2348, 0.943, 0.2331, 0.943, 0.2331, 0.8876, 0.2426, 0.9899, 0.2427, 0.991, 0.2409, 0.991, 0.2408, 0.9899, 0.2427, 0.8573, 0.2397, 0.9053, 0.2379, 0.9053, 0.2409, 0.8573, 0.2348, 0.943, 0.2379, 0.991, 0.2362, 0.991, 0.2331, 0.943, 0.237, 0.8664, 0.2348, 0.8876, 0.2331, 0.8876, 0.2352, 0.8664, 0.2397, 0.9053, 0.2397, 0.9607, 0.2379, 0.9607, 0.2379, 0.9053, 0.4063, 0.8949, 0.4084, 0.8574, 0.4102, 0.8573, 0.4081, 0.8949, 0.4935, 0.9436, 0.4981, 0.9486, 0.4223, 0.982, 0.4192, 0.9787, 0.6455, 0.6735, 0.5484, 0.7769, 0.5257, 0.719, 0.591, 0.6495, 0.5484, 0.7769, 0.4109, 0.7769, 0.4334, 0.719, 0.5257, 0.719, 0.3137, 0.6735, 0.3137, 0.5271, 0.3681, 0.5512, 0.3681, 0.6495, 0.4109, 0.4237, 0.5483, 0.4237, 0.5257, 0.4817, 0.4334, 0.4817, 0.6455, 0.571, 0.6455, 0.6735, 0.591, 0.6495, 0.591, 0.5807, 0.4109, 0.7769, 0.3137, 0.6735, 0.3681, 0.6495, 0.4334, 0.719, 0.3137, 0.5271, 0.4109, 0.4237, 0.4334, 0.4817, 0.3681, 0.5512, 0.09767, 0.2493, 0.09112, 0.3547, 0.02278, 0.3519, 0.0297, 0.2403, 0.03545, 0.08142, 0.06561, 0.07836, 0.06551, 0.0818, 0.03535, 0.08486, 0.1789, 0.1664, 0.1788, 0.2881, 0.1104, 0.2909, 0.1105, 0.1623, 0.1152, 0.6216, 0.1104, 0.4972, 0.177, 0.4897, 0.182, 0.6213, 0.1104, 0.4972, 0.1152, 0.4147, 0.182, 0.4025, 0.177, 0.4897, 0.09112, 0.3547, 0.09121, 0.4763, 0.02288, 0.4806, 0.02278, 0.3519, 0.1837, 0.1199, 0.1789, 0.1664, 0.1105, 0.1623, 0.1156, 0.113, 0.1788, 0.2881, 0.1855, 0.3935, 0.1176, 0.4025, 0.1104, 0.2909, 0.2147, 0.241, 0.2147, 0.1091, 0.2186, 0.1108, 0.2186, 0.2393, 0.3395, 0.01584, 0.4262, 0.01583, 0.4246, 0.01999, 0.3402, 0.01999, 0.5139, 0.1091, 0.5139, 0.241, 0.5099, 0.2393, 0.5099, 0.1108, 0.3023, 0.3343, 0.2147, 0.241, 0.2186, 0.2393, 0.304, 0.3302, 0.09966, 0.04193, 0.1016, 0.0459, 0.09715, 0.04595, 0.09525, 0.04209, 0.4262, 0.01583, 0.5139, 0.1091, 0.5099, 0.1108, 0.4246, 0.01999, 0.5139, 0.241, 0.4262, 0.3343, 0.4246, 0.3301, 0.5099, 0.2393, 0.4262, 0.3343, 0.3023, 0.3343, 0.304, 0.3302, 0.4246, 0.3301, 0.855, 0.9666, 0.8533, 0.8668, 0.9696, 0.8597, 0.9713, 0.9666, 0.8533, 0.8668, 0.8585, 0.8007, 0.9751, 0.789, 0.9696, 0.8597, 0.835, 0.825, 0.835, 0.9195, 0.7209, 0.9224, 0.7209, 0.8214, 0.975, 0.5597, 0.9712, 0.597, 0.8533, 0.594, 0.8574, 0.554, 0.9712, 0.6946, 0.9767, 0.7792, 0.8592, 0.789, 0.8533, 0.6985, 0.8401, 0.7431, 0.835, 0.825, 0.7209, 0.8214, 0.7264, 0.7337, 0.4715, 0.7883, 0.4717, 0.79, 0.369, 0.7959, 0.3688, 0.7942, 0.9712, 0.597, 0.9712, 0.6946, 0.8533, 0.6985, 0.8533, 0.594, 0.7414, 0.4035, 0.7414, 0.2971, 0.8121, 0.2218, 0.9121, 0.2218, 0.9616, 0.2745, 0.9803, 0.2945, 0.9828, 0.2971, 0.9828, 0.3007, 0.9828, 0.329, 0.9828, 0.4036, 0.9121, 0.4788, 0.8121, 0.4788, 0.835, 0.9195, 0.8386, 0.9556, 0.7247, 0.9612, 0.7209, 0.9224, 0.2147, 0.1091, 0.276, 0.04382, 0.2784, 0.04725, 0.2186, 0.1108, 0.09121, 0.4763, 0.09588, 0.5229, 0.02782, 0.5298, 0.02288, 0.4806, 0.5483, 0.4237, 0.6164, 0.4961, 0.5714, 0.5303, 0.5257, 0.4817, 0.2397, 0.9607, 0.2418, 0.9819, 0.24, 0.9819, 0.2379, 0.9607, 0.9765, 0.5455, 0.975, 0.5597, 0.8574, 0.554, 0.859, 0.5388, 0.1001, 0.04984, 0.08854, 0.08069, 0.08442, 0.07984, 0.09571, 0.04979, 0.04174, 0.04642, 0.0008579, 0.04229, 0.0007211, 0.03762, 0.0416, 0.04175, 0.6455, 0.5321, 0.6455, 0.571, 0.591, 0.5807, 0.591, 0.5545, 0.2378, 0.8583, 0.237, 0.8664, 0.2352, 0.8664, 0.236, 0.8584, 0.2767, 0.7399, 0.2751, 0.7439, 0.2677, 0.7439, 0.2693, 0.7399, 0.2767, 0.7478, 0.2886, 0.7785, 0.2812, 0.7785, 0.2692, 0.7478, 0.05399, 0.04506, 0.06688, 0.06614, 0.06122, 0.06672, 0.04833, 0.04565, 0.05312, 0.03937, 0.05231, 0.04232, 0.04665, 0.04291, 0.04746, 0.03996, 0.03535, 0.08486, 0.06551, 0.0818, 0.0634, 0.08303, 0.03775, 0.08564, 0.06629, 0.08963, 0.0664, 0.09065, 0.06415, 0.09056, 0.06407, 0.08969, 0.0427, 0.03111, 0.0416, 0.04175, 0.03875, 0.04008, 0.03968, 0.03103, 0.0416, 0.04175, 0.0007211, 0.03762, 0.003982, 0.03657, 0.03875, 0.04008, 0.03618, 0.09314, 0.03535, 0.08486, 0.03775, 0.08564, 0.03846, 0.09268, 0.001882, 0.02637, 0.00203, 0.02494, 0.005095, 0.02578, 0.004969, 0.027, 0.02536, 0.09365, 0.02536, 0.07054, 0.02797, 0.07016, 0.02797, 0.09327, 0.009542, 0.07991, 0.01003, 0.08117, 0.007359, 0.08117, 0.006866, 0.07991, 0.00955, 0.08242, 0.005752, 0.09218, 0.003076, 0.09218, 0.006874, 0.08242, 0.02274, 0.09328, 0.02274, 0.07016, 0.02536, 0.07054, 0.02536, 0.09365, 0.3091, 0.7197, 0.3091, 0.7495, 0.3025, 0.7524, 0.3025, 0.7226, 0.3114, 0.7473, 0.3091, 0.7471, 0.3107, 0.7249, 0.3124, 0.7251, 0.07986, 0.09905, 0.07693, 0.09905, 0.07651, 0.0005702, 0.07961, 0.0005702, 0.5056, 0.605, 0.5199, 0.605, 0.5207, 0.6669, 0.5057, 0.6669, 0.06845, 0.0005702, 0.07134, 0.0005702, 0.07141, 0.09904, 0.06835, 0.09904, 0.3025, 0.7226, 0.3025, 0.7525, 0.2959, 0.7495, 0.2959, 0.7197, 0.01003, 0.08117, 0.00955, 0.08242, 0.006874, 0.08242, 0.007359, 0.08117, 0.0007211, 0.03762, 0.001882, 0.02637, 0.004969, 0.027, 0.003982, 0.03657, 0.04284, 0.02975, 0.0427, 0.03111, 0.03968, 0.03103, 0.0398, 0.02988, 0.05946, 0.01626, 0.05312, 0.03937, 0.04746, 0.03996, 0.0538, 0.01684, 0.2751, 0.7439, 0.2767, 0.7478, 0.2692, 0.7478, 0.2677, 0.7439, 0.2379, 0.8573, 0.2378, 0.8583, 0.236, 0.8584, 0.2362, 0.8573, 0.4981, 0.9486, 0.4981, 0.9555, 0.4223, 0.9866, 0.4223, 0.982, 0.1016, 0.0459, 0.1001, 0.04984, 0.09571, 0.04979, 0.09715, 0.04595, 0.3889, 0.8866, 0.3888, 0.8882, 0.286, 0.8823, 0.2862, 0.8806, 0.5854, 0.8265, 0.6128, 0.8556, 0.6231, 0.8667, 0.5609, 0.8895, 0.537, 0.6669, 0.5228, 0.6669, 0.5227, 0.605, 0.5377, 0.605, 0.0051, 0.03151, 0.004969, 0.027, 0.01753, 0.02939, 0.01763, 0.03269, 0.005752, 0.07016, 0.009542, 0.07991, 0.006866, 0.07991, 0.003076, 0.07016, 0.03629, 0.09422, 0.03618, 0.09314, 0.03846, 0.09268, 0.03855, 0.09359, 0.06551, 0.0818, 0.06629, 0.08963, 0.06407, 0.08969, 0.0634, 0.08303, 0.05231, 0.04232, 0.05399, 0.04506, 0.04833, 0.04565, 0.04665, 0.04291, 0.2886, 0.7094, 0.2767, 0.7399, 0.2693, 0.7399, 0.2812, 0.7094, 0.8386, 0.9556, 0.8399, 0.9693, 0.7262, 0.9758, 0.7247, 0.9612, 0.08466, 0.01145, 0.09966, 0.04193, 0.09525, 0.04209, 0.08064, 0.0124, 0.6164, 0.4961, 0.6422, 0.5236, 0.5888, 0.5488, 0.5714, 0.5303, 0.2418, 0.9819, 0.2426, 0.9899, 0.2408, 0.9899, 0.24, 0.9819, 0.3722, 0.7604, 0.3722, 0.7623, 0.3151, 0.7921, 0.3077, 0.7888, 0.04779, 0.09159, 0.04773, 0.09092, 0.0496, 0.09015, 0.04963, 0.09053, 0.04773, 0.09092, 0.04779, 0.08848, 0.04965, 0.08865, 0.0496, 0.09015, 0.03846, 0.09268, 0.03855, 0.08935, 0.04779, 0.08848, 0.04773, 0.09092, 0.3151, 0.7473, 0.3114, 0.7473, 0.3124, 0.7251, 0.3151, 0.725, 0.03855, 0.09359, 0.03846, 0.09268, 0.04773, 0.09092, 0.04779, 0.09159, 0.004969, 0.027, 0.005095, 0.02578, 0.01762, 0.02849, 0.01753, 0.02939, 0.2993, 0.7677, 0.2993, 0.7643, 0.3006, 0.765, 0.3006, 0.768, 0.3138, 0.7207, 0.3125, 0.7207, 0.3128, 0.7197, 0.313, 0.7197, 0.01753, 0.02939, 0.01762, 0.02849, 0.02012, 0.02992, 0.02008, 0.03042, 0.3151, 0.725, 0.3124, 0.7251, 0.3125, 0.7207, 0.3138, 0.7207, 0.01763, 0.03269, 0.01753, 0.02939, 0.02008, 0.03042, 0.02014, 0.03245, 0.3124, 0.7251, 0.3107, 0.7249, 0.3118, 0.7206, 0.3125, 0.7207, 0.3006, 0.7709, 0.3006, 0.7715, 0.3006, 0.7685, 0.3006, 0.768, 0.3006, 0.7715, 0.3006, 0.7709, 0.3006, 0.768, 0.3006, 0.7685, 0.3004, 0.7689, 0.2993, 0.7682, 0.3006, 0.768, 0.3006, 0.7685, 0.3016, 0.7643, 0.3016, 0.7677, 0.3006, 0.768, 0.3006, 0.765, 0.3004, 0.7636, 0.3016, 0.7643, 0.3006, 0.765, 0.3006, 0.7645, 0.2993, 0.7643, 0.3004, 0.7636, 0.3006, 0.7645, 0.3006, 0.765])
me_circle.materials.append(mat_hat_material)
me_circle.use_remesh_preserve_volume = False
me_circle.use_remesh_preserve_attributes = False
me_circle.use_mirror_vertex_groups = False
me_circle.update()
me_cube_008 = bpy.data.meshes.new('Cube.008')
me_cube_008.from_pydata([(-0.5426, -0.6725, -1.0), (-0.5426, -1.0, -0.6725), (-0.8069, -0.6725, -0.6725), (-0.5426, -0.9041, -0.9041), (-0.6952, -0.8616, -0.8616), (-0.7295, -0.9041, -0.6725), (-0.7295, -0.6725, -0.9041), (-0.6725, -1.0, 0.6725), (-0.6725, -0.6725, 1.0), (-1.0, -0.6725, 0.6725), (-0.6725, -0.9041, 0.9041), (-0.8616, -0.8616, 0.8616), (-0.9041, -0.6725, 0.9041), (-0.9041, -0.9041, 0.6725), (-0.5426, 0.6725, -1.0), (-0.8069, 0.6725, -0.6725), (-0.5426, 1.0, -0.6725), (-0.7295, 0.6725, -0.9041), (-0.6952, 0.8616, -0.8616), (-0.7295, 0.9041, -0.6725), (-0.5426, 0.9041, -0.9041), (-0.6725, 0.6725, 1.0), (-0.6725, 1.0, 0.6725), (-1.0, 0.6725, 0.6725), (-0.6725, 0.9041, 0.9041), (-0.8616, 0.8616, 0.8616), (-0.9041, 0.9041, 0.6725), (-0.9041, 0.6725, 0.9041), (0.5426, -0.6725, -1.0), (0.8069, -0.6725, -0.6725), (0.5426, -1.0, -0.6725), (0.7295, -0.6725, -0.9041), (0.6952, -0.8616, -0.8616), (0.7295, -0.9041, -0.6725), (0.5426, -0.9041, -0.9041), (0.6725, -0.6725, 1.0), (0.6725, -1.0, 0.6725), (1.0, -0.6725, 0.6725), (0.6725, -0.9041, 0.9041), (0.8616, -0.8616, 0.8616), (0.9041, -0.9041, 0.6725), (0.9041, -0.6725, 0.9041), (0.5426, 0.6725, -1.0), (0.5426, 1.0, -0.6725), (0.8069, 0.6725, -0.6725), (0.5426, 0.9041, -0.9041), (0.6952, 0.8616, -0.8616), (0.7295, 0.9041, -0.6725), (0.7295, 0.6725, -0.9041), (0.6725, 0.6725, 1.0), (1.0, 0.6725, 0.6725), (0.6725, 1.0, 0.6725), (0.9041, 0.6725, 0.9041), (0.8616, 0.8616, 0.8616), (0.9041, 0.9041, 0.6725), (0.6725, 0.9041, 0.9041), (0.08095, -1.102, 0.05675), (0.131, -1.014, -0.0604), (0.131, -1.014, -0.2052), (0.08095, -1.102, -0.3223), (0.131, -1.191, 0.05675), (0.2119, -1.157, -0.0604), (0.2119, -1.157, -0.2052), (0.131, -1.191, -0.3223), (0.131, -1.3, 0.05675), (0.2119, -1.334, -0.0604), (0.2119, -1.334, -0.2052), (0.131, -1.3, -0.3223), (0.08095, -1.388, 0.05675), (0.131, -1.477, -0.0604), (0.131, -1.477, -0.2052), (0.08095, -1.388, -0.3223), (-1.926e-09, -1.422, 0.05675), (1.204e-08, -1.531, -0.0604), (1.204e-08, -1.531, -0.2052), (5.057e-09, -1.422, -0.3223), (-1.204e-08, -1.245, 0.1015), (-0.08095, -1.388, 0.05675), (-0.131, -1.477, -0.0604), (-0.131, -1.477, -0.2052), (-0.08095, -1.388, -0.3223), (-0.131, -1.3, 0.05675), (-0.2119, -1.334, -0.0604), (-0.2119, -1.334, -0.2052), (-0.131, -1.3, -0.3223), (0.0, -1.245, -0.3671), (-0.131, -1.191, 0.05675), (-0.2119, -1.157, -0.0604), (-0.2119, -1.157, -0.2052), (-0.131, -1.191, -0.3223), (-0.08095, -1.102, 0.05675), (-0.131, -1.014, -0.0604), (-0.131, -1.014, -0.2052), (-0.08095, -1.102, -0.3223), (-1.926e-09, -1.068, 0.05675), (-2.287e-08, -0.9592, -0.0604), (-2.986e-08, -0.9592, -0.2052), (-8.908e-09, -1.068, -0.3223)], [], [(30, 36, 7, 1), (44, 50, 37, 29), (49, 21, 8, 35), (2, 9, 23, 15), (16, 22, 51, 43), (0, 3, 4, 6), (1, 5, 4, 3), (2, 6, 4, 5), (7, 10, 11, 13), (8, 12, 11, 10), (9, 13, 11, 12), (14, 17, 18, 20), (15, 19, 18, 17), (16, 20, 18, 19), (21, 24, 25, 27), (22, 26, 25, 24), (23, 27, 25, 26), (28, 31, 32, 34), (29, 33, 32, 31), (30, 34, 32, 33), (35, 38, 39, 41), (36, 40, 39, 38), (37, 41, 39, 40), (42, 45, 46, 48), (43, 47, 46, 45), (44, 48, 46, 47), (49, 52, 53, 55), (50, 54, 53, 52), (51, 55, 53, 54), (14, 0, 6, 17), (17, 6, 2, 15), (1, 7, 13, 5), (5, 13, 9, 2), (8, 21, 27, 12), (12, 27, 23, 9), (22, 16, 19, 26), (26, 19, 15, 23), (42, 14, 20, 45), (45, 20, 16, 43), (21, 49, 55, 24), (24, 55, 51, 22), (50, 44, 47, 54), (54, 47, 43, 51), (28, 42, 48, 31), (31, 48, 44, 29), (49, 35, 41, 52), (52, 41, 37, 50), (36, 30, 33, 40), (40, 33, 29, 37), (0, 28, 34, 3), (3, 34, 30, 1), (35, 8, 10, 38), (38, 10, 7, 36), (14, 42, 28, 0), (94, 76, 56), (97, 96, 58, 59), (95, 94, 56, 57), (85, 97, 59), (96, 95, 57, 58), (85, 59, 63), (58, 57, 61, 62), (56, 76, 60), (59, 58, 62, 63), (57, 56, 60, 61), (85, 63, 67), (62, 61, 65, 66), (60, 76, 64), (63, 62, 66, 67), (61, 60, 64, 65), (85, 67, 71), (66, 65, 69, 70), (64, 76, 68), (67, 66, 70, 71), (65, 64, 68, 69), (85, 71, 75), (70, 69, 73, 74), (68, 76, 72), (71, 70, 74, 75), (69, 68, 72, 73), (85, 75, 80), (74, 73, 78, 79), (72, 76, 77), (75, 74, 79, 80), (73, 72, 77, 78), (85, 80, 84), (79, 78, 82, 83), (77, 76, 81), (80, 79, 83, 84), (78, 77, 81, 82), (85, 84, 89), (83, 82, 87, 88), (81, 76, 86), (84, 83, 88, 89), (82, 81, 86, 87), (85, 89, 93), (88, 87, 91, 92), (86, 76, 90), (89, 88, 92, 93), (87, 86, 90, 91), (85, 93, 97), (92, 91, 95, 96), (90, 76, 94), (93, 92, 96, 97), (91, 90, 94, 95)])
_uv = me_cube_008.uv_layers.new(name='UVMap')
_uv.uv.foreach_set('vector', [0.8747, 0.6063, 0.9177, 0.9338, 0.4716, 0.9338, 0.5147, 0.6063, 0.04321, 0.3857, 0.04321, 0.05284, 0.2942, 0.05284, 0.2942, 0.3857, 0.08826, 0.9776, 0.08826, 0.8908, 0.1542, 0.8908, 0.1542, 0.9776, 0.6316, 0.0571, 0.6316, 0.3875, 0.3806, 0.3875, 0.3806, 0.0571, 0.3367, 0.5413, 0.3656, 0.7696, 0.0659, 0.7696, 0.09483, 0.5413, 0.2619, 0.8926, 0.2618, 0.8795, 0.2686, 0.8822, 0.2702, 0.8931, 0.5147, 0.6063, 0.4527, 0.5999, 0.4641, 0.551, 0.5147, 0.5435, 0.6316, 0.0571, 0.6316, 0.0, 0.6669, 0.01024, 0.6748, 0.05672, 0.4716, 0.9338, 0.4716, 0.9837, 0.4089, 0.9705, 0.3948, 0.9274, 0.1542, 0.8908, 0.1545, 0.8759, 0.164, 0.8786, 0.1659, 0.8908, 0.6316, 0.3875, 0.6748, 0.387, 0.6669, 0.4331, 0.6316, 0.4437, 0.2619, 0.9714, 0.2702, 0.9719, 0.2686, 0.9831, 0.2618, 0.9854, 0.3806, 0.0571, 0.3374, 0.05672, 0.3453, 0.01024, 0.3806, 2.92e-08, 0.3367, 0.5413, 0.3367, 0.5019, 0.3707, 0.509, 0.3783, 0.5412, 0.08826, 0.8908, 0.07722, 0.8908, 0.07945, 0.8786, 0.08858, 0.8759, 0.3656, 0.7696, 0.4172, 0.7695, 0.4077, 0.8015, 0.3656, 0.8088, 0.3806, 0.3875, 0.3806, 0.4437, 0.3453, 0.4331, 0.3374, 0.387, 0.2134, 0.8925, 0.2049, 0.8929, 0.2064, 0.882, 0.2133, 0.8793, 0.2942, 0.3857, 0.3374, 0.3884, 0.3295, 0.4354, 0.2942, 0.4445, 0.8747, 0.6063, 0.8747, 0.5435, 0.9253, 0.551, 0.9366, 0.5999, 0.1542, 0.9776, 0.1659, 0.9776, 0.164, 0.9898, 0.1545, 0.9926, 0.9177, 0.9338, 0.9945, 0.9274, 0.9804, 0.9705, 0.9177, 0.9837, 0.2942, 0.05284, 0.2942, 0.0, 0.3295, 0.01177, 0.3374, 0.05616, 0.2134, 0.9713, 0.2133, 0.9853, 0.2064, 0.9829, 0.2049, 0.9717, 0.09483, 0.5413, 0.0532, 0.5412, 0.06084, 0.509, 0.09483, 0.5019, 0.04321, 0.3857, 0.04321, 0.4445, 0.00793, 0.4354, 0.0, 0.3884, 0.08826, 0.9776, 0.08858, 0.9926, 0.07945, 0.9898, 0.07722, 0.9776, 0.04321, 0.05284, 0.0, 0.05616, 0.00793, 0.01177, 0.04321, 0.0, 0.0659, 0.7696, 0.0659, 0.8088, 0.02376, 0.8015, 0.01429, 0.7695, 0.2619, 0.9714, 0.2619, 0.8926, 0.2702, 0.8931, 0.2702, 0.9719, 0.3806, 2.92e-08, 0.6316, 0.0, 0.6316, 0.0571, 0.3806, 0.0571, 0.5147, 0.6063, 0.4716, 0.9338, 0.3948, 0.9274, 0.4527, 0.5999, 0.6748, 0.05672, 0.6748, 0.387, 0.6316, 0.3875, 0.6316, 0.0571, 0.1542, 0.8908, 0.08826, 0.8908, 0.08858, 0.8759, 0.1545, 0.8759, 0.6316, 0.4437, 0.3806, 0.4437, 0.3806, 0.3875, 0.6316, 0.3875, 0.3656, 0.7696, 0.3367, 0.5413, 0.3783, 0.5412, 0.4172, 0.7695, 0.3374, 0.387, 0.3374, 0.05672, 0.3806, 0.0571, 0.3806, 0.3875, 0.2134, 0.9713, 0.2619, 0.9714, 0.2618, 0.9854, 0.2133, 0.9853, 0.09483, 0.5019, 0.3367, 0.5019, 0.3367, 0.5413, 0.09483, 0.5413, 0.08826, 0.8908, 0.08826, 0.9776, 0.07722, 0.9776, 0.07722, 0.8908, 0.3656, 0.8088, 0.0659, 0.8088, 0.0659, 0.7696, 0.3656, 0.7696, 0.04321, 0.05284, 0.04321, 0.3857, 0.0, 0.3884, 0.0, 0.05616, 0.01429, 0.7695, 0.0532, 0.5412, 0.09483, 0.5413, 0.0659, 0.7696, 0.2134, 0.8925, 0.2134, 0.9713, 0.2049, 0.9717, 0.2049, 0.8929, 0.2942, 0.4445, 0.04321, 0.4445, 0.04321, 0.3857, 0.2942, 0.3857, 0.08826, 0.9776, 0.1542, 0.9776, 0.1545, 0.9926, 0.08858, 0.9926, 0.04321, 0.0, 0.2942, 0.0, 0.2942, 0.05284, 0.04321, 0.05284, 0.9177, 0.9338, 0.8747, 0.6063, 0.9366, 0.5999, 0.9945, 0.9274, 0.3374, 0.05616, 0.3374, 0.3884, 0.2942, 0.3857, 0.2942, 0.05284, 0.2619, 0.8926, 0.2134, 0.8925, 0.2133, 0.8793, 0.2618, 0.8795, 0.5147, 0.5435, 0.8747, 0.5435, 0.8747, 0.6063, 0.5147, 0.6063, 0.1542, 0.9776, 0.1542, 0.8908, 0.1659, 0.8908, 0.1659, 0.9776, 0.9177, 0.9837, 0.4716, 0.9837, 0.4716, 0.9338, 0.9177, 0.9338, 0.2619, 0.9714, 0.2134, 0.9713, 0.2134, 0.8925, 0.2619, 0.8926, 0.7451, 0.2194, 0.7894, 0.2054, 0.7623, 0.2325, 0.8351, 0.1161, 0.8655, 0.1073, 0.8655, 0.1372, 0.8351, 0.1346, 0.8179, 0.07288, 0.8501, 0.07288, 0.85, 0.08994, 0.8178, 0.1005, 0.7891, 0.1304, 0.8351, 0.1161, 0.8351, 0.1346, 0.7778, 0.07288, 0.8179, 0.07288, 0.8178, 0.1005, 0.7777, 0.1005, 0.7891, 0.1304, 0.8351, 0.1346, 0.8179, 0.1515, 0.8731, 0.3447, 0.8731, 0.3749, 0.8336, 0.3773, 0.8336, 0.3471, 0.7623, 0.2325, 0.7894, 0.2054, 0.7901, 0.2351, 0.8487, 0.3188, 0.8731, 0.3447, 0.8336, 0.3471, 0.8242, 0.3202, 0.8731, 0.3749, 0.8487, 0.3979, 0.8242, 0.3994, 0.8336, 0.3773, 0.7891, 0.1304, 0.8179, 0.1515, 0.7901, 0.1603, 0.8336, 0.3471, 0.8336, 0.3773, 0.7847, 0.3773, 0.7847, 0.3471, 0.7901, 0.2351, 0.7894, 0.2054, 0.818, 0.2262, 0.8242, 0.3202, 0.8336, 0.3471, 0.7847, 0.3471, 0.794, 0.3202, 0.8336, 0.3773, 0.8242, 0.3994, 0.794, 0.3994, 0.7847, 0.3773, 0.7891, 0.1304, 0.7901, 0.1603, 0.7623, 0.1578, 0.7847, 0.3471, 0.7847, 0.3773, 0.7451, 0.3749, 0.7451, 0.3447, 0.818, 0.2262, 0.7894, 0.2054, 0.8352, 0.2094, 0.794, 0.3202, 0.7847, 0.3471, 0.7451, 0.3447, 0.7695, 0.3188, 0.8372, 0.2386, 0.818, 0.2262, 0.8352, 0.2094, 0.8651, 0.2113, 0.7891, 0.1304, 0.7623, 0.1578, 0.7451, 0.1448, 1.946e-08, 0.9252, 0.0, 0.891, 0.02444, 0.8875, 0.02444, 0.9217, 0.8352, 0.2094, 0.7894, 0.2054, 0.8352, 0.1909, 0.009336, 0.9587, 1.946e-08, 0.9252, 0.02444, 0.9217, 0.02444, 0.9565, 0.8651, 0.2113, 0.8352, 0.2094, 0.8352, 0.1909, 0.8651, 0.1814, 0.7891, 0.1304, 0.7451, 0.1448, 0.7451, 0.1263, 0.02444, 0.9217, 0.02444, 0.8875, 0.04888, 0.891, 0.04888, 0.9252, 0.8352, 0.1909, 0.7894, 0.2054, 0.818, 0.1779, 0.02444, 0.9565, 0.02444, 0.9217, 0.04888, 0.9252, 0.03955, 0.9587, 0.8651, 0.1814, 0.8352, 0.1909, 0.818, 0.1779, 0.8372, 0.1603, 0.7891, 0.1304, 0.7451, 0.1263, 0.7623, 0.1094, 0.8731, 0.2635, 0.8731, 0.2941, 0.8336, 0.2944, 0.8336, 0.2639, 0.818, 0.1779, 0.7894, 0.2054, 0.7901, 0.1753, 0.8487, 0.2386, 0.8731, 0.2635, 0.8336, 0.2639, 0.8242, 0.2388, 0.8731, 0.2941, 0.8487, 0.3185, 0.8242, 0.3188, 0.8336, 0.2944, 0.7891, 0.1304, 0.7623, 0.1094, 0.7901, 0.1005, 0.8336, 0.2639, 0.8336, 0.2944, 0.7847, 0.2944, 0.7847, 0.2639, 0.7901, 0.1753, 0.7894, 0.2054, 0.7623, 0.1841, 0.8242, 0.2388, 0.8336, 0.2639, 0.7847, 0.2639, 0.794, 0.2388, 0.8336, 0.2944, 0.8242, 0.3188, 0.794, 0.3188, 0.7847, 0.2944, 0.7891, 0.1304, 0.7901, 0.1005, 0.8179, 0.1031, 0.7847, 0.2639, 0.7847, 0.2944, 0.7451, 0.2941, 0.7451, 0.2635, 0.7623, 0.1841, 0.7894, 0.2054, 0.7451, 0.201, 0.794, 0.2388, 0.7847, 0.2639, 0.7451, 0.2635, 0.7695, 0.2386, 0.7847, 0.2944, 0.794, 0.3188, 0.7695, 0.3185, 0.7451, 0.2941, 0.7891, 0.1304, 0.8179, 0.1031, 0.8351, 0.1161, 0.7777, 0.04526, 0.8178, 0.04526, 0.8179, 0.07288, 0.7778, 0.07288, 0.7451, 0.201, 0.7894, 0.2054, 0.7451, 0.2194, 0.7451, 0.05581, 0.7777, 0.04526, 0.7778, 0.07288, 0.7452, 0.07288, 0.8178, 0.04526, 0.85, 0.05581, 0.8501, 0.07288, 0.8179, 0.07288])
me_cube_008.materials.append(mat_head_material)
me_cube_008.use_remesh_preserve_volume = False
me_cube_008.use_remesh_preserve_attributes = False
me_cube_008.use_mirror_vertex_groups = False
me_cube_008.update()
me_cube_005 = bpy.data.meshes.new('Cube.005')
me_cube_005.from_pydata([(-0.546, -0.07621, 0.004764), (-0.5201, -0.1742, 0.1028), (-0.5608, -0.07621, 0.1028), (-0.4628, -0.1742, 0.9067), (-0.4628, -0.07621, 1.005), (-0.5608, -0.07621, 0.9067), (-0.546, 0.07621, 0.004764), (-0.5608, 0.07621, 0.1028), (-0.4628, 0.1742, 0.1028), (-0.4628, 0.07621, 1.005), (-0.4628, 0.1742, 0.9067), (-0.5608, 0.07621, 0.9067), (-0.2272, -0.07621, 0.004764), (-0.2124, -0.07621, 0.1028), (-0.2531, -0.1742, 0.1028), (-0.3104, -0.07621, 1.005), (-0.3104, -0.1742, 0.9067), (-0.2124, -0.07621, 0.9067), (-0.2272, 0.07621, 0.004764), (-0.3104, 0.1742, 0.1028), (-0.2124, 0.07621, 0.1028), (-0.3104, 0.07621, 1.005), (-0.2124, 0.07621, 0.9067), (-0.3104, 0.1742, 0.9067), (-0.5032, -0.516, 0.004764), (-0.27, -0.516, 0.004764), (-0.5146, -0.516, 0.0335), (-0.2586, -0.516, 0.0335), (-0.4764, -0.4768, 0.05672), (-0.2968, -0.4768, 0.05672), (-0.4987, -0.289, 0.07835), (-0.2745, -0.289, 0.07835), (-0.2272, -0.2089, 0.004764), (-0.2272, -0.3189, 0.004764), (-0.2272, -0.4288, 0.004764), (-0.546, -0.4288, 0.004764), (-0.546, -0.3189, 0.004764), (-0.546, -0.2089, 0.004764), (-0.546, -0.4288, 0.02831), (-0.546, -0.3189, 0.02831), (-0.546, -0.2089, 0.02831), (-0.5571, -0.07621, 0.07827), (-0.5534, -0.07621, 0.05377), (-0.5497, -0.07621, 0.02927), (-0.5497, 0.07621, 0.02927), (-0.5534, 0.07621, 0.05377), (-0.5571, 0.07621, 0.07827), (-0.2235, -0.07621, 0.02927), (-0.2198, -0.07621, 0.05377), (-0.2161, -0.07621, 0.07827), (-0.2161, 0.07621, 0.07827), (-0.2198, 0.07621, 0.05377), (-0.2235, 0.07621, 0.02927), (-0.2272, -0.2089, 0.03366), (-0.2272, -0.3189, 0.03366), (-0.2272, -0.4288, 0.03366), (-0.2914, -0.3829, 0.06779), (-0.4818, -0.3829, 0.06779), (-0.4359, 0.1749, 0.006108), (-0.4403, 0.1744, 0.08828), (-0.3373, 0.1749, 0.006108), (-0.3329, 0.1744, 0.08828), (0.546, -0.07621, 0.004764), (0.5201, -0.1742, 0.1028), (0.5608, -0.07621, 0.1028), (0.4628, -0.1742, 0.9067), (0.4628, -0.07621, 1.005), (0.5608, -0.07621, 0.9067), (0.546, 0.07621, 0.004764), (0.5608, 0.07621, 0.1028), (0.4628, 0.1742, 0.1028), (0.4628, 0.07621, 1.005), (0.4628, 0.1742, 0.9067), (0.5608, 0.07621, 0.9067), (0.2272, -0.07621, 0.004764), (0.2124, -0.07621, 0.1028), (0.2531, -0.1742, 0.1028), (0.3104, -0.07621, 1.005), (0.3104, -0.1742, 0.9067), (0.2124, -0.07621, 0.9067), (0.2272, 0.07621, 0.004764), (0.3104, 0.1742, 0.1028), (0.2124, 0.07621, 0.1028), (0.3104, 0.07621, 1.005), (0.2124, 0.07621, 0.9067), (0.3104, 0.1742, 0.9067), (0.5032, -0.516, 0.004764), (0.27, -0.516, 0.004764), (0.5146, -0.516, 0.0335), (0.2586, -0.516, 0.0335), (0.4764, -0.4768, 0.05672), (0.2968, -0.4768, 0.05672), (0.4987, -0.289, 0.07835), (0.2745, -0.289, 0.07835), (0.2272, -0.2089, 0.004764), (0.2272, -0.3189, 0.004764), (0.2272, -0.4288, 0.004764), (0.546, -0.4288, 0.004764), (0.546, -0.3189, 0.004764), (0.546, -0.2089, 0.004764), (0.546, -0.4288, 0.02831), (0.546, -0.3189, 0.02831), (0.546, -0.2089, 0.02831), (0.5571, -0.07621, 0.07827), (0.5534, -0.07621, 0.05377), (0.5497, -0.07621, 0.02927), (0.5497, 0.07621, 0.02927), (0.5534, 0.07621, 0.05377), (0.5571, 0.07621, 0.07827), (0.2235, -0.07621, 0.02927), (0.2198, -0.07621, 0.05377), (0.2161, -0.07621, 0.07827), (0.2161, 0.07621, 0.07827), (0.2198, 0.07621, 0.05377), (0.2235, 0.07621, 0.02927), (0.2272, -0.2089, 0.03366), (0.2272, -0.3189, 0.03366), (0.2272, -0.4288, 0.03366), (0.2914, -0.3829, 0.06779), (0.4818, -0.3829, 0.06779), (0.4359, 0.1749, 0.006108), (0.4403, 0.1744, 0.08828), (0.3373, 0.1749, 0.006108), (0.3329, 0.1744, 0.08828)], [], [(14, 16, 3, 1), (20, 22, 17, 13), (21, 9, 4, 15), (2, 5, 11, 7), (8, 10, 23, 19), (3, 4, 5), (6, 44, 45, 46, 7, 8), (9, 10, 11), (15, 16, 17), (18, 19, 20, 50, 51, 52), (21, 22, 23), (46, 41, 2, 7), (1, 3, 5, 2), (4, 9, 11, 5), (10, 8, 7, 11), (6, 8, 59, 58), (9, 21, 23, 10), (22, 20, 19, 23), (49, 50, 20, 13), (21, 15, 17, 22), (16, 14, 13, 17), (15, 4, 3, 16), (6, 18, 12, 0), (35, 34, 25, 24), (24, 25, 27, 26), (26, 27, 29, 28), (57, 56, 31, 30), (1, 30, 31, 14), (0, 12, 32, 37), (37, 32, 33, 36), (36, 33, 34, 35), (37, 36, 39, 40), (36, 35, 38, 39), (6, 0, 43, 44), (44, 43, 42, 45), (45, 42, 41, 46), (0, 37, 40, 43), (26, 38, 35, 24), (12, 18, 52, 47), (47, 52, 51, 48), (48, 51, 50, 49), (34, 33, 54, 55), (33, 32, 53, 54), (32, 12, 47, 53), (34, 55, 27, 25), (28, 29, 56, 57), (29, 27, 55, 56), (56, 55, 54, 31), (31, 54, 53, 14), (13, 14, 53, 47, 48, 49), (26, 28, 57, 38), (38, 57, 30, 39), (1, 40, 39, 30), (1, 2, 41, 42, 43, 40), (18, 6, 58, 60), (19, 18, 60, 61), (8, 19, 61, 59), (59, 61, 60, 58), (76, 63, 65, 78), (82, 75, 79, 84), (83, 77, 66, 71), (64, 69, 73, 67), (70, 81, 85, 72), (65, 67, 66), (68, 70, 69, 108, 107, 106), (71, 73, 72), (77, 79, 78), (80, 114, 113, 112, 82, 81), (83, 85, 84), (108, 69, 64, 103), (63, 64, 67, 65), (66, 67, 73, 71), (72, 73, 69, 70), (68, 120, 121, 70), (71, 72, 85, 83), (84, 85, 81, 82), (111, 75, 82, 112), (83, 84, 79, 77), (78, 79, 75, 76), (77, 78, 65, 66), (68, 62, 74, 80), (97, 86, 87, 96), (86, 88, 89, 87), (88, 90, 91, 89), (119, 92, 93, 118), (63, 76, 93, 92), (62, 99, 94, 74), (99, 98, 95, 94), (98, 97, 96, 95), (99, 102, 101, 98), (98, 101, 100, 97), (68, 106, 105, 62), (106, 107, 104, 105), (107, 108, 103, 104), (62, 105, 102, 99), (88, 86, 97, 100), (74, 109, 114, 80), (109, 110, 113, 114), (110, 111, 112, 113), (96, 117, 116, 95), (95, 116, 115, 94), (94, 115, 109, 74), (96, 87, 89, 117), (90, 119, 118, 91), (91, 118, 117, 89), (118, 93, 116, 117), (93, 76, 115, 116), (75, 111, 110, 109, 115, 76), (88, 100, 119, 90), (100, 101, 92, 119), (63, 92, 101, 102), (63, 102, 105, 104, 103, 64), (80, 122, 120, 68), (81, 123, 122, 80), (70, 121, 123, 81), (121, 120, 122, 123)])
_uv = me_cube_005.uv_layers.new(name='UVMap')
_uv.uv.foreach_set('vector', [0.8784, 0.7926, 0.9045, 0.419, 0.9739, 0.419, 1.0, 0.7926, 0.2707, 0.4652, 0.2707, 0.8378, 0.2015, 0.8381, 0.2015, 0.4655, 0.0, 0.9545, 0.0, 0.8836, 0.06839, 0.8836, 0.06839, 0.9545, 0.2015, 0.3726, 0.2015, 0.0, 0.2707, 0.0003066, 0.2707, 0.3729, 0.474, 0.8384, 0.474, 0.4648, 0.5435, 0.4648, 0.5435, 0.8384, 0.12, 0.8836, 0.06839, 0.8836, 0.076, 0.8381, 0.4362, 0.8837, 0.4345, 0.8723, 0.4328, 0.8609, 0.4311, 0.8495, 0.4294, 0.8381, 0.474, 0.8384, 0.474, 0.419, 0.474, 0.4648, 0.4294, 0.4646, 0.06839, 0.9545, 0.12, 0.9545, 0.076, 1.0, 0.5813, 0.8837, 0.5435, 0.8384, 0.5881, 0.8381, 0.5864, 0.8495, 0.5847, 0.8609, 0.583, 0.8723, 0.5435, 0.419, 0.5881, 0.4646, 0.5435, 0.4648, 0.2706, 0.3844, 0.2014, 0.384, 0.2015, 0.3726, 0.2707, 0.3729, 0.1558, 0.3737, 0.1542, 0.003101, 0.2015, 0.0, 0.2015, 0.3726, 0.06839, 0.8836, 0.0, 0.8836, 0.007605, 0.8381, 0.076, 0.8381, 0.474, 0.4648, 0.474, 0.8384, 0.4294, 0.8381, 0.4294, 0.4646, 0.4362, 0.8837, 0.474, 0.8384, 0.4843, 0.8451, 0.4863, 0.8833, 0.474, 0.419, 0.5435, 0.419, 0.5435, 0.4648, 0.474, 0.4648, 0.5881, 0.4646, 0.5881, 0.8381, 0.5435, 0.8384, 0.5435, 0.4648, 0.2014, 0.454, 0.2706, 0.4537, 0.2707, 0.4652, 0.2015, 0.4655, 0.0, 0.9545, 0.06839, 0.9545, 0.076, 1.0, 0.007605, 1.0, 0.1542, 0.835, 0.1558, 0.4643, 0.2015, 0.4655, 0.2015, 0.8381, 0.06839, 0.9545, 0.06839, 0.8836, 0.12, 0.8836, 0.12, 0.9545, 0.8784, 0.6942, 0.7332, 0.6942, 0.7332, 0.6234, 0.8784, 0.6234, 0.8784, 0.4595, 0.7332, 0.4595, 0.7527, 0.419, 0.8589, 0.419, 0.9046, 0.7979, 0.9046, 0.9062, 0.8915, 0.9115, 0.8915, 0.7926, 0.6024, 0.74, 0.7189, 0.74, 0.7016, 0.7598, 0.6198, 0.7598, 0.6173, 0.8037, 0.704, 0.8037, 0.7117, 0.8475, 0.6096, 0.8475, 0.5999, 0.902, 0.6096, 0.8475, 0.7117, 0.8475, 0.7215, 0.902, 0.8784, 0.6234, 0.7332, 0.6234, 0.7332, 0.5617, 0.8784, 0.5617, 0.8784, 0.5617, 0.7332, 0.5617, 0.7332, 0.5106, 0.8784, 0.5106, 0.8784, 0.5106, 0.7332, 0.5106, 0.7332, 0.4595, 0.8784, 0.4595, 0.1407, 0.4182, 0.09076, 0.418, 0.09076, 0.4071, 0.1407, 0.4073, 0.09076, 0.418, 0.04078, 0.4178, 0.04078, 0.4069, 0.09076, 0.4071, 0.2703, 0.4188, 0.2011, 0.4185, 0.2012, 0.407, 0.2704, 0.4073, 0.2704, 0.4073, 0.2012, 0.407, 0.2013, 0.3955, 0.2705, 0.3958, 0.2705, 0.3958, 0.2013, 0.3955, 0.2014, 0.384, 0.2706, 0.3844, 0.2011, 0.4185, 0.1407, 0.4182, 0.1407, 0.4073, 0.2012, 0.407, 0.000309, 0.4053, 0.04078, 0.4069, 0.04078, 0.4178, 0.0, 0.419, 0.2011, 0.4196, 0.2703, 0.4193, 0.2704, 0.4308, 0.2012, 0.4311, 0.2012, 0.4311, 0.2704, 0.4308, 0.2705, 0.4423, 0.2013, 0.4426, 0.2013, 0.4426, 0.2705, 0.4423, 0.2706, 0.4537, 0.2014, 0.454, 0.04078, 0.4203, 0.09076, 0.4201, 0.09076, 0.4335, 0.04078, 0.4337, 0.09076, 0.4201, 0.1407, 0.4199, 0.1407, 0.4333, 0.09076, 0.4335, 0.1407, 0.4199, 0.2011, 0.4196, 0.2012, 0.4311, 0.1407, 0.4333, 0.04078, 0.4203, 0.04078, 0.4337, 0.000309, 0.4327, 0.0, 0.419, 0.6198, 0.7598, 0.7016, 0.7598, 0.704, 0.8037, 0.6173, 0.8037, 0.7016, 0.7598, 0.7189, 0.74, 0.7332, 0.78, 0.704, 0.8037, 0.704, 0.8037, 0.7332, 0.78, 0.7332, 0.8303, 0.7117, 0.8475, 0.103, 0.4525, 0.09076, 0.4335, 0.1407, 0.4333, 0.1558, 0.4643, 0.2015, 0.4655, 0.1558, 0.4643, 0.1407, 0.4333, 0.2012, 0.4311, 0.2013, 0.4426, 0.2014, 0.454, 0.6024, 0.74, 0.6198, 0.7598, 0.6173, 0.8037, 0.5881, 0.7795, 0.5881, 0.7795, 0.6173, 0.8037, 0.6096, 0.8475, 0.5881, 0.8299, 0.1558, 0.3737, 0.1407, 0.4073, 0.09076, 0.4071, 0.103, 0.3855, 0.1558, 0.3737, 0.2015, 0.3726, 0.2014, 0.384, 0.2013, 0.3955, 0.2012, 0.407, 0.1407, 0.4073, 0.7332, 0.6942, 0.8784, 0.6942, 0.8283, 0.74, 0.7834, 0.74, 0.5435, 0.8384, 0.5813, 0.8837, 0.5312, 0.8833, 0.5332, 0.8451, 0.474, 0.8384, 0.5435, 0.8384, 0.5332, 0.8451, 0.4843, 0.8451, 0.4843, 0.8451, 0.5332, 0.8451, 0.5312, 0.8833, 0.4863, 0.8833, 0.9338, 0.3736, 0.8122, 0.3736, 0.8383, 5.539e-08, 0.9077, 0.0, 0.5415, 0.3729, 0.4722, 0.3726, 0.4722, 0.0, 0.5415, 0.0003066, 0.12, 0.8836, 0.1884, 0.8836, 0.1884, 0.9545, 0.12, 0.9545, 0.743, 0.04648, 0.8122, 0.04617, 0.8122, 0.4187, 0.743, 0.419, 0.3848, 0.8384, 0.3154, 0.8384, 0.3154, 0.4648, 0.3848, 0.4648, 0.24, 0.9545, 0.196, 1.0, 0.1884, 0.9545, 0.4227, 0.8837, 0.3848, 0.8384, 0.4294, 0.8381, 0.4277, 0.8495, 0.426, 0.8609, 0.4244, 0.8723, 0.3848, 0.419, 0.4294, 0.4646, 0.3848, 0.4648, 0.1884, 0.8836, 0.196, 0.8381, 0.24, 0.8836, 0.2775, 0.8837, 0.2758, 0.8723, 0.2741, 0.8609, 0.2724, 0.8495, 0.2707, 0.8381, 0.3154, 0.8384, 0.3154, 0.419, 0.3154, 0.4648, 0.2707, 0.4646, 0.8121, 0.03469, 0.8122, 0.04617, 0.743, 0.04648, 0.7429, 0.035, 0.6973, 0.0453, 0.743, 0.04648, 0.743, 0.419, 0.6957, 0.4159, 0.1884, 0.9545, 0.196, 1.0, 0.1276, 1.0, 0.12, 0.9545, 0.3848, 0.4648, 0.4294, 0.4646, 0.4294, 0.8381, 0.3848, 0.8384, 0.4227, 0.8837, 0.3725, 0.8833, 0.3745, 0.8451, 0.3848, 0.8384, 0.3848, 0.419, 0.3848, 0.4648, 0.3154, 0.4648, 0.3154, 0.419, 0.2707, 0.4646, 0.3154, 0.4648, 0.3154, 0.8384, 0.2707, 0.8381, 0.4721, 0.384, 0.4722, 0.3726, 0.5415, 0.3729, 0.5414, 0.3844, 0.12, 0.8836, 0.1276, 0.8381, 0.196, 0.8381, 0.1884, 0.8836, 0.425, 0.003101, 0.4722, 0.0, 0.4722, 0.3726, 0.4265, 0.3737, 0.1884, 0.8836, 0.24, 0.8836, 0.24, 0.9545, 0.1884, 0.9545, 0.5881, 0.6942, 0.5881, 0.6234, 0.7332, 0.6234, 0.7332, 0.6942, 0.5881, 0.4595, 0.6076, 0.419, 0.7138, 0.419, 0.7332, 0.4595, 0.8915, 0.9062, 0.8784, 0.9115, 0.8784, 0.7926, 0.8915, 0.7979, 0.8641, 0.74, 0.8467, 0.7598, 0.7649, 0.7598, 0.7475, 0.74, 0.8492, 0.8037, 0.8569, 0.8475, 0.7548, 0.8475, 0.7625, 0.8037, 0.8666, 0.902, 0.745, 0.902, 0.7548, 0.8475, 0.8569, 0.8475, 0.5881, 0.6234, 0.5881, 0.5617, 0.7332, 0.5617, 0.7332, 0.6234, 0.5881, 0.5617, 0.5881, 0.5106, 0.7332, 0.5106, 0.7332, 0.5617, 0.5881, 0.5106, 0.5881, 0.4595, 0.7332, 0.4595, 0.7332, 0.5106, 0.6822, 0.0008219, 0.6822, 0.01173, 0.6322, 0.01196, 0.6322, 0.001043, 0.6322, 0.001043, 0.6322, 0.01196, 0.5823, 0.01218, 0.5823, 0.001264, 0.8118, 0.0002483, 0.8119, 0.01173, 0.7427, 0.01204, 0.7426, 0.0005549, 0.8119, 0.01173, 0.812, 0.02321, 0.7428, 0.02352, 0.7427, 0.01204, 0.812, 0.02321, 0.8121, 0.03469, 0.7429, 0.035, 0.7428, 0.02352, 0.7426, 0.0005549, 0.7427, 0.01204, 0.6822, 0.01173, 0.6822, 0.0008219, 0.5418, 0.0137, 0.5415, 0.0, 0.5823, 0.001264, 0.5823, 0.01218, 0.4718, 0.4185, 0.4719, 0.407, 0.5412, 0.4073, 0.5411, 0.4188, 0.4719, 0.407, 0.472, 0.3955, 0.5413, 0.3958, 0.5412, 0.4073, 0.472, 0.3955, 0.4721, 0.384, 0.5414, 0.3844, 0.5413, 0.3958, 0.3115, 0.4178, 0.3115, 0.4044, 0.3615, 0.4046, 0.3615, 0.418, 0.3615, 0.418, 0.3615, 0.4046, 0.4115, 0.4048, 0.4115, 0.4182, 0.4115, 0.4182, 0.4115, 0.4048, 0.4719, 0.407, 0.4718, 0.4185, 0.3115, 0.4178, 0.2707, 0.419, 0.2711, 0.4053, 0.3115, 0.4044, 0.8467, 0.7598, 0.8492, 0.8037, 0.7625, 0.8037, 0.7649, 0.7598, 0.7649, 0.7598, 0.7625, 0.8037, 0.7332, 0.78, 0.7475, 0.74, 0.7625, 0.8037, 0.7548, 0.8475, 0.7332, 0.8303, 0.7332, 0.78, 0.3738, 0.3855, 0.4265, 0.3737, 0.4115, 0.4048, 0.3615, 0.4046, 0.4722, 0.3726, 0.4721, 0.384, 0.472, 0.3955, 0.4719, 0.407, 0.4115, 0.4048, 0.4265, 0.3737, 0.8641, 0.74, 0.8784, 0.7795, 0.8492, 0.8037, 0.8467, 0.7598, 0.8784, 0.7795, 0.8784, 0.8299, 0.8569, 0.8475, 0.8492, 0.8037, 0.6973, 0.0453, 0.6445, 0.0335, 0.6322, 0.01196, 0.6822, 0.01173, 0.6973, 0.0453, 0.6822, 0.01173, 0.7427, 0.01204, 0.7428, 0.02352, 0.7429, 0.035, 0.743, 0.04648, 0.7332, 0.6942, 0.6831, 0.74, 0.6382, 0.74, 0.5881, 0.6942, 0.3154, 0.8384, 0.3256, 0.8451, 0.3276, 0.8833, 0.2775, 0.8837, 0.3848, 0.8384, 0.3745, 0.8451, 0.3256, 0.8451, 0.3154, 0.8384, 0.3745, 0.8451, 0.3725, 0.8833, 0.3276, 0.8833, 0.3256, 0.8451])
me_cube_005.materials.append(mat_legs_material)
me_cube_005.use_remesh_preserve_volume = False
me_cube_005.use_remesh_preserve_attributes = False
me_cube_005.use_mirror_vertex_groups = False
me_cube_005.update()

# ---- objects
ob_empty = bpy.data.objects.new('Empty', None)
ob_arms = bpy.data.objects.new('Arms', me_cube_007)
ob_body = bpy.data.objects.new('Body', me_cube_006)
ob_hat = bpy.data.objects.new('Hat', me_circle)
ob_head = bpy.data.objects.new('Head', me_cube_008)
ob_legs = bpy.data.objects.new('Legs', me_cube_005)

# ---- transforms, parenting, visibility, modifiers, constraints
ob_empty.location = (0.0, 0.0, 0.0)
ob_empty.scale = (0.7516, 0.7516, 0.7516)
ob_empty.empty_image_offset = (0.0, 0.0)
ob_empty.lineart.crease_threshold = 0.0
ob_arms.parent = ob_empty
ob_arms.location = (0.0, 0.0, 0.6346)
ob_arms.scale = (0.4, 0.4, 0.8647)
ob_arms.lineart.crease_threshold = 0.0
ob_body.parent = ob_empty
ob_body.location = (0.0, 0.0, 0.0)
ob_body.scale = (0.4121, 0.2202, 0.5435)
ob_body.lineart.crease_threshold = 0.0
ob_hat.parent = ob_empty
ob_hat.location = (0.0, 0.0, 1.981)
ob_hat.scale = (0.4319, 0.4319, 0.4319)
ob_hat.lineart.crease_threshold = 0.0
ob_head.parent = ob_empty
ob_head.location = (0.0, 0.0, 1.913)
ob_head.scale = (0.2012, 0.1567, 0.2012)
ob_head.lineart.crease_threshold = 0.0
ob_legs.parent = ob_empty
ob_legs.location = (0.0, 0.0, 0.0)
ob_legs.scale = (0.4, 0.4, 0.8647)
ob_legs.lineart.crease_threshold = 0.0

# ---- collection membership
col_collection_1.objects.link(ob_empty)
col_collection_1.objects.link(ob_arms)
col_collection_1.objects.link(ob_body)
col_collection_1.objects.link(ob_hat)
col_collection_1.objects.link(ob_head)
col_collection_1.objects.link(ob_legs)

# ---- scene / render settings (as saved in the file)
scene.frame_start = 1; scene.frame_end = 250; scene.frame_set(1)
scene.render.engine = 'BLENDER_EEVEE_NEXT'
scene.render.resolution_percentage = 50
scene.render.dither_intensity = 0.0
scene.cycles.use_denoising = False
scene.cycles.samples = 128
scene.cycles.sampling_pattern = 'TABULATED_SOBOL'
scene.cycles.use_adaptive_sampling = False
scene.cycles.use_light_tree = False
scene.cycles.blur_glossy = 0.0
scene.cycles.sample_clamp_indirect = 0.0
scene.view_settings.view_transform = 'Standard'
bpy.context.view_layer.update()

# ---- added for rendering (the .blend has no active camera and no usable light): camera, sun
cam_auto = bpy.data.cameras.new('AutoCamera')
cam_auto.lens = 50.0
cam_auto.sensor_width = 36.0
cam_auto.clip_end = 1000.0
ob_auto_camera = bpy.data.objects.new('AutoCamera', cam_auto)
scene.collection.objects.link(ob_auto_camera)
ob_auto_camera.location = (1.88376, -2.26052, 2.39985)
ob_auto_camera.rotation_euler = (1.09748, -7.21219e-08, 0.694738)
scene.camera = ob_auto_camera
light_auto_sun = bpy.data.lights.new('AutoSun', 'SUN')
light_auto_sun.energy = 3.0
light_auto_sun.angle = 0.0523599
ob_auto_sun = bpy.data.objects.new('AutoSun', light_auto_sun)
scene.collection.objects.link(ob_auto_sun)
ob_auto_sun.rotation_euler = (0.872665, 0.174533, 0.523599)
bpy.context.view_layer.update()
